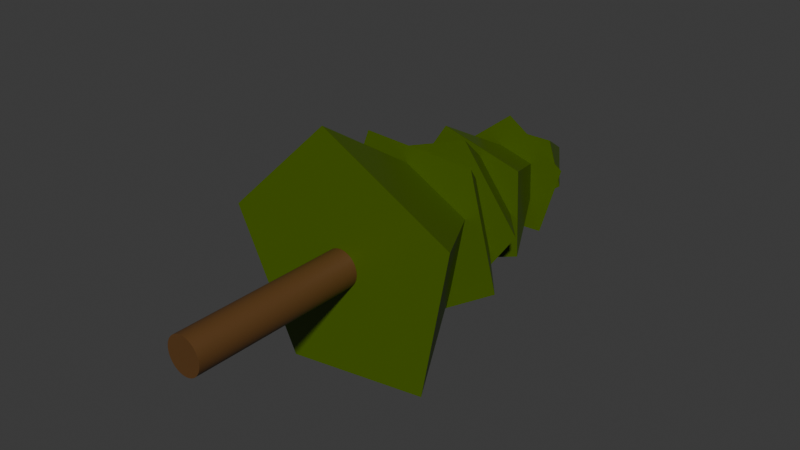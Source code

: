 # Source: tree2.blend  (saved by Blender 4.0.36; exported with 4.5.12 LTS)
import bpy
from mathutils import Matrix  # noqa: F401  (used for matrix-valued properties, if any)

bpy.ops.wm.read_factory_settings(use_empty=True)
scene = bpy.context.scene
scene.name = 'Scene'

# ---- collections
col_collection = bpy.data.collections.new('Collection'); scene.collection.children.link(col_collection)

# ---- materials (node trees are filled in below, after node groups)
mat_base_001 = bpy.data.materials.new('BASE.001')
mat_base_001.use_transparent_shadow = False
mat_leafes = bpy.data.materials.new('Leafes')
mat_leafes.use_transparent_shadow = False
mat_base = bpy.data.materials.new('BASE')
mat_base.use_transparent_shadow = False
mat_tree = bpy.data.materials.new('Tree')
mat_tree.use_transparent_shadow = False

# ---- material node trees
mat_base_001.use_nodes = True; mat_base_001.node_tree.nodes.clear()
_N = mat_base_001.node_tree.nodes; _L = mat_base_001.node_tree.links
n0 = _N.new('ShaderNodeBsdfPrincipled'); n0.name = 'Principled BSDF'; n0.location = (10, 300)
n0.inputs[3].default_value = 1.45
n1 = _N.new('ShaderNodeOutputMaterial'); n1.name = 'Material Output'; n1.location = (300, 300)
_L.new(n0.outputs[0], n1.inputs[0])
n1.is_active_output = True
mat_leafes.use_nodes = True; mat_leafes.node_tree.nodes.clear()
_N = mat_leafes.node_tree.nodes; _L = mat_leafes.node_tree.links
n0 = _N.new('ShaderNodeBsdfPrincipled'); n0.name = 'Principled BSDF'; n0.location = (10, 300)
n0.inputs[0].default_value = (0.06844, 0.1282, 0.0, 1.0)
n0.inputs[3].default_value = 1.45
n1 = _N.new('ShaderNodeOutputMaterial'); n1.name = 'Material Output'; n1.location = (300, 300)
_L.new(n0.outputs[0], n1.inputs[0])
n1.is_active_output = True
mat_base.use_nodes = True; mat_base.node_tree.nodes.clear()
_N = mat_base.node_tree.nodes; _L = mat_base.node_tree.links
n0 = _N.new('ShaderNodeBsdfPrincipled'); n0.name = 'Principled BSDF'; n0.location = (10, 300)
n0.inputs[3].default_value = 1.45
n1 = _N.new('ShaderNodeOutputMaterial'); n1.name = 'Material Output'; n1.location = (300, 300)
_L.new(n0.outputs[0], n1.inputs[0])
n1.is_active_output = True
mat_tree.use_nodes = True; mat_tree.node_tree.nodes.clear()
_N = mat_tree.node_tree.nodes; _L = mat_tree.node_tree.links
n0 = _N.new('ShaderNodeBsdfPrincipled'); n0.name = 'Principled BSDF'; n0.location = (10, 300)
n0.inputs[0].default_value = (0.1133, 0.05161, 0.01381, 1.0)
n0.inputs[3].default_value = 1.45
n1 = _N.new('ShaderNodeOutputMaterial'); n1.name = 'Material Output'; n1.location = (300, 300)
_L.new(n0.outputs[0], n1.inputs[0])
n1.is_active_output = True

# ---- world
world_world = bpy.data.worlds.new('World'); scene.world = world_world
world_world.use_nodes = True; world_world.node_tree.nodes.clear()
_N = world_world.node_tree.nodes; _L = world_world.node_tree.links
n0 = _N.new('ShaderNodeOutputWorld'); n0.name = 'World Output'; n0.location = (300, 300)
n1 = _N.new('ShaderNodeBackground'); n1.name = 'Background'; n1.location = (10, 300)
n1.inputs[0].default_value = (0.05088, 0.05088, 0.05088, 1.0)
_L.new(n1.outputs[0], n0.inputs[0])
n0.is_active_output = True
world_world.color = (0.05088, 0.05088, 0.05088)
world_world.use_sun_shadow = False
world_world.sun_shadow_jitter_overblur = 0.0

# ---- meshes
me_cone_006 = bpy.data.meshes.new('Cone.006')
me_cone_006.from_pydata([(-0.4745, -0.562, -1.43), (0.6905, -0.562, -1.224), (0.9013, -0.562, 0.2972), (-0.1335, -0.562, 1.031), (-0.9838, -0.562, -0.03665), (2.91e-11, 0.9587, -0.2725), (1.493e-08, 1.651, -0.6964), (0.3066, 1.651, -0.4035), (0.1895, 1.651, 0.07048), (-0.1895, 1.651, 0.07048), (-0.3066, 1.651, -0.4035), (-8.731e-11, 2.118, -0.2725), (-0.2782, 1.39, -0.8171), (0.3079, 1.39, -0.7887), (0.4685, 1.39, -0.04693), (-0.01834, 1.39, 0.3832), (-0.4798, 1.39, -0.09281), (-8.731e-11, 1.858, -0.2725), (-0.1549, 0.8207, -1.007), (0.4834, 0.8207, -0.6933), (0.4537, 0.8207, 0.2022), (-0.203, 0.8207, 0.4417), (-0.5792, 0.8207, -0.3058), (-8.731e-11, 1.816, -0.2725), (-0.5201, 0.53, -0.7897), (0.2133, 0.53, -1.083), (0.6519, 0.53, -0.2561), (0.1896, 0.53, 0.548), (-0.5347, 0.53, 0.2182), (-8.731e-11, 1.298, -0.2725), (-0.7439, 0.2033, -0.5352), (-0.03987, 0.2033, -1.284), (0.7193, 0.2033, -0.635), (0.4844, 0.2033, 0.5152), (-0.4199, 0.2033, 0.5768), (-8.731e-11, 1.031, -0.2725), (-0.0003004, -1.922, -0.4559), (-0.0003004, 1.853, -0.4559), (0.001494, -1.922, -0.4559), (0.001494, 1.853, -0.4559), (0.003288, -1.922, -0.4558), (0.003288, 1.853, -0.4558), (0.005081, -1.922, -0.4558), (0.005081, 1.853, -0.4558), (0.006874, -1.922, -0.4556), (0.006874, 1.853, -0.4556), (0.008665, -1.922, -0.4555), (0.008665, 1.853, -0.4555), (0.01045, -1.922, -0.4553), (0.01045, 1.853, -0.4553), (0.01224, -1.922, -0.4551), (0.01224, 1.853, -0.4551), (0.01403, -1.922, -0.4549), (0.01403, 1.853, -0.4549), (0.01581, -1.922, -0.4546), (0.01581, 1.853, -0.4546), (0.01759, -1.922, -0.4543), (0.01759, 1.853, -0.4543), (0.01937, -1.922, -0.454), (0.01937, 1.853, -0.454), (0.02115, -1.922, -0.4536), (0.02115, 1.853, -0.4536), (0.02292, -1.922, -0.4532), (0.02292, 1.853, -0.4532), (0.02468, -1.922, -0.4528), (0.02468, 1.853, -0.4528), (0.02645, -1.922, -0.4523), (0.02645, 1.853, -0.4523), (0.0282, -1.922, -0.4518), (0.0282, 1.853, -0.4518), (0.02996, -1.922, -0.4513), (0.02996, 1.853, -0.4513), (0.03171, -1.922, -0.4508), (0.03171, 1.853, -0.4508), (0.03345, -1.922, -0.4502), (0.03345, 1.853, -0.4502), (0.03519, -1.922, -0.4496), (0.03519, 1.853, -0.4496), (0.03692, -1.922, -0.4489), (0.03692, 1.853, -0.4489), (0.03864, -1.922, -0.4483), (0.03864, 1.853, -0.4483), (0.04036, -1.922, -0.4476), (0.04036, 1.853, -0.4476), (0.04207, -1.922, -0.4468), (0.04207, 1.853, -0.4468), (0.04378, -1.922, -0.4461), (0.04378, 1.853, -0.4461), (0.04548, -1.922, -0.4453), (0.04548, 1.853, -0.4453), (0.04717, -1.922, -0.4444), (0.04717, 1.853, -0.4444), (0.04885, -1.922, -0.4436), (0.04885, 1.853, -0.4436), (0.05052, -1.922, -0.4427), (0.05052, 1.853, -0.4427), (0.05219, -1.922, -0.4418), (0.05219, 1.853, -0.4418), (0.05384, -1.922, -0.4408), (0.05384, 1.853, -0.4408), (0.05549, -1.922, -0.4399), (0.05549, 1.853, -0.4399), (0.05713, -1.922, -0.4389), (0.05713, 1.853, -0.4389), (0.05875, -1.922, -0.4378), (0.05875, 1.853, -0.4378), (0.06037, -1.922, -0.4368), (0.06037, 1.853, -0.4368), (0.06198, -1.922, -0.4357), (0.06198, 1.853, -0.4357), (0.06358, -1.922, -0.4346), (0.06358, 1.853, -0.4346), (0.06516, -1.922, -0.4334), (0.06516, 1.853, -0.4334), (0.06674, -1.922, -0.4322), (0.06674, 1.853, -0.4322), (0.0683, -1.922, -0.431), (0.0683, 1.853, -0.431), (0.06986, -1.922, -0.4298), (0.06986, 1.853, -0.4298), (0.0714, -1.922, -0.4285), (0.0714, 1.853, -0.4285), (0.07293, -1.922, -0.4273), (0.07293, 1.853, -0.4273), (0.07445, -1.922, -0.4259), (0.07445, 1.853, -0.4259), (0.07595, -1.922, -0.4246), (0.07595, 1.853, -0.4246), (0.07744, -1.922, -0.4232), (0.07744, 1.853, -0.4232), (0.07892, -1.922, -0.4219), (0.07892, 1.853, -0.4219), (0.08038, -1.922, -0.4204), (0.08038, 1.853, -0.4204), (0.08184, -1.922, -0.419), (0.08184, 1.853, -0.419), (0.08327, -1.922, -0.4175), (0.08327, 1.853, -0.4175), (0.0847, -1.922, -0.416), (0.0847, 1.853, -0.416), (0.08611, -1.922, -0.4145), (0.08611, 1.853, -0.4145), (0.0875, -1.922, -0.413), (0.0875, 1.853, -0.413), (0.08888, -1.922, -0.4114), (0.08888, 1.853, -0.4114), (0.09025, -1.922, -0.4098), (0.09025, 1.853, -0.4098), (0.0916, -1.922, -0.4082), (0.0916, 1.853, -0.4082), (0.09293, -1.922, -0.4066), (0.09293, 1.853, -0.4066), (0.09425, -1.922, -0.4049), (0.09425, 1.853, -0.4049), (0.09556, -1.922, -0.4032), (0.09556, 1.853, -0.4032), (0.09684, -1.922, -0.4015), (0.09684, 1.853, -0.4015), (0.09811, -1.922, -0.3998), (0.09811, 1.853, -0.3998), (0.09937, -1.922, -0.398), (0.09937, 1.853, -0.398), (0.1006, -1.922, -0.3962), (0.1006, 1.853, -0.3962), (0.1018, -1.922, -0.3944), (0.1018, 1.853, -0.3944), (0.103, -1.922, -0.3926), (0.103, 1.853, -0.3926), (0.1042, -1.922, -0.3908), (0.1042, 1.853, -0.3908), (0.1054, -1.922, -0.3889), (0.1054, 1.853, -0.3889), (0.1065, -1.922, -0.387), (0.1065, 1.853, -0.387), (0.1077, -1.922, -0.3851), (0.1077, 1.853, -0.3851), (0.1088, -1.922, -0.3832), (0.1088, 1.853, -0.3832), (0.1099, -1.922, -0.3813), (0.1099, 1.853, -0.3813), (0.111, -1.922, -0.3793), (0.111, 1.853, -0.3793), (0.112, -1.922, -0.3773), (0.112, 1.853, -0.3773), (0.1131, -1.922, -0.3753), (0.1131, 1.853, -0.3753), (0.1141, -1.922, -0.3733), (0.1141, 1.853, -0.3733), (0.1151, -1.922, -0.3713), (0.1151, 1.853, -0.3713), (0.1161, -1.922, -0.3692), (0.1161, 1.853, -0.3692), (0.117, -1.922, -0.3671), (0.117, 1.853, -0.3671), (0.118, -1.922, -0.365), (0.118, 1.853, -0.365), (0.1189, -1.922, -0.3629), (0.1189, 1.853, -0.3629), (0.1198, -1.922, -0.3608), (0.1198, 1.853, -0.3608), (0.1207, -1.922, -0.3587), (0.1207, 1.853, -0.3587), (0.1215, -1.922, -0.3565), (0.1215, 1.853, -0.3565), (0.1224, -1.922, -0.3544), (0.1224, 1.853, -0.3544), (0.1232, -1.922, -0.3522), (0.1232, 1.853, -0.3522), (0.124, -1.922, -0.35), (0.124, 1.853, -0.35), (0.1248, -1.922, -0.3478), (0.1248, 1.853, -0.3478), (0.1256, -1.922, -0.3456), (0.1256, 1.853, -0.3456), (0.1263, -1.922, -0.3433), (0.1263, 1.853, -0.3433), (0.127, -1.922, -0.3411), (0.127, 1.853, -0.3411), (0.1277, -1.922, -0.3388), (0.1277, 1.853, -0.3388), (0.1284, -1.922, -0.3365), (0.1284, 1.853, -0.3365), (0.129, -1.922, -0.3343), (0.129, 1.853, -0.3343), (0.1297, -1.922, -0.332), (0.1297, 1.853, -0.332), (0.1303, -1.922, -0.3296), (0.1303, 1.853, -0.3296), (0.1309, -1.922, -0.3273), (0.1309, 1.853, -0.3273), (0.1314, -1.922, -0.325), (0.1314, 1.853, -0.325), (0.132, -1.922, -0.3227), (0.132, 1.853, -0.3227), (0.1325, -1.922, -0.3203), (0.1325, 1.853, -0.3203), (0.133, -1.922, -0.318), (0.133, 1.853, -0.318), (0.1335, -1.922, -0.3156), (0.1335, 1.853, -0.3156), (0.1339, -1.922, -0.3132), (0.1339, 1.853, -0.3132), (0.1344, -1.922, -0.3108), (0.1344, 1.853, -0.3108), (0.1348, -1.922, -0.3084), (0.1348, 1.853, -0.3084), (0.1351, -1.922, -0.306), (0.1351, 1.853, -0.306), (0.1355, -1.922, -0.3036), (0.1355, 1.853, -0.3036), (0.1359, -1.922, -0.3012), (0.1359, 1.853, -0.3012), (0.1362, -1.922, -0.2988), (0.1362, 1.853, -0.2988), (0.1365, -1.922, -0.2964), (0.1365, 1.853, -0.2964), (0.1367, -1.922, -0.294), (0.1367, 1.853, -0.294), (0.137, -1.922, -0.2915), (0.137, 1.853, -0.2915), (0.1372, -1.922, -0.2891), (0.1372, 1.853, -0.2891), (0.1374, -1.922, -0.2867), (0.1374, 1.853, -0.2867), (0.1376, -1.922, -0.2842), (0.1376, 1.853, -0.2842), (0.1378, -1.922, -0.2818), (0.1378, 1.853, -0.2818), (0.1379, -1.922, -0.2793), (0.1379, 1.853, -0.2793), (0.138, -1.922, -0.2769), (0.138, 1.853, -0.2769), (0.1381, -1.922, -0.2744), (0.1381, 1.853, -0.2744), (0.1381, -1.922, -0.272), (0.1381, 1.853, -0.272), (0.1382, -1.922, -0.2695), (0.1382, 1.853, -0.2695), (0.1382, -1.922, -0.2671), (0.1382, 1.853, -0.2671), (0.1382, -1.922, -0.2646), (0.1382, 1.853, -0.2646), (0.1382, -1.922, -0.2622), (0.1382, 1.853, -0.2622), (0.1381, -1.922, -0.2597), (0.1381, 1.853, -0.2597), (0.138, -1.922, -0.2573), (0.138, 1.853, -0.2573), (0.1379, -1.922, -0.2548), (0.1379, 1.853, -0.2548), (0.1378, -1.922, -0.2524), (0.1378, 1.853, -0.2524), (0.1377, -1.922, -0.2499), (0.1377, 1.853, -0.2499), (0.1375, -1.922, -0.2475), (0.1375, 1.853, -0.2475), (0.1373, -1.922, -0.245), (0.1373, 1.853, -0.245), (0.1371, -1.922, -0.2426), (0.1371, 1.853, -0.2426), (0.1369, -1.922, -0.2402), (0.1369, 1.853, -0.2402), (0.1366, -1.922, -0.2377), (0.1366, 1.853, -0.2377), (0.1363, -1.922, -0.2353), (0.1363, 1.853, -0.2353), (0.136, -1.922, -0.2329), (0.136, 1.853, -0.2329), (0.1357, -1.922, -0.2305), (0.1357, 1.853, -0.2305), (0.1353, -1.922, -0.2281), (0.1353, 1.853, -0.2281), (0.135, -1.922, -0.2257), (0.135, 1.853, -0.2257), (0.1346, -1.922, -0.2233), (0.1346, 1.853, -0.2233), (0.1341, -1.922, -0.2209), (0.1341, 1.853, -0.2209), (0.1337, -1.922, -0.2185), (0.1337, 1.853, -0.2185), (0.1332, -1.922, -0.2161), (0.1332, 1.853, -0.2161), (0.1327, -1.922, -0.2138), (0.1327, 1.853, -0.2138), (0.1322, -1.922, -0.2114), (0.1322, 1.853, -0.2114), (0.1317, -1.922, -0.2091), (0.1317, 1.853, -0.2091), (0.1311, -1.922, -0.2067), (0.1311, 1.853, -0.2067), (0.1306, -1.922, -0.2044), (0.1306, 1.853, -0.2044), (0.13, -1.922, -0.2021), (0.13, 1.853, -0.2021), (0.1294, -1.922, -0.1998), (0.1294, 1.853, -0.1998), (0.1287, -1.922, -0.1975), (0.1287, 1.853, -0.1975), (0.128, -1.922, -0.1952), (0.128, 1.853, -0.1952), (0.1274, -1.922, -0.193), (0.1274, 1.853, -0.193), (0.1267, -1.922, -0.1907), (0.1267, 1.853, -0.1907), (0.1259, -1.922, -0.1885), (0.1259, 1.853, -0.1885), (0.1252, -1.922, -0.1862), (0.1252, 1.853, -0.1862), (0.1244, -1.922, -0.184), (0.1244, 1.853, -0.184), (0.1236, -1.922, -0.1818), (0.1236, 1.853, -0.1818), (0.1228, -1.922, -0.1796), (0.1228, 1.853, -0.1796), (0.122, -1.922, -0.1775), (0.122, 1.853, -0.1775), (0.1211, -1.922, -0.1753), (0.1211, 1.853, -0.1753), (0.1202, -1.922, -0.1732), (0.1202, 1.853, -0.1732), (0.1194, -1.922, -0.171), (0.1194, 1.853, -0.171), (0.1184, -1.922, -0.1689), (0.1184, 1.853, -0.1689), (0.1175, -1.922, -0.1668), (0.1175, 1.853, -0.1668), (0.1165, -1.922, -0.1647), (0.1165, 1.853, -0.1647), (0.1156, -1.922, -0.1627), (0.1156, 1.853, -0.1627), (0.1146, -1.922, -0.1606), (0.1146, 1.853, -0.1606), (0.1136, -1.922, -0.1586), (0.1136, 1.853, -0.1586), (0.1125, -1.922, -0.1566), (0.1125, 1.853, -0.1566), (0.1115, -1.922, -0.1546), (0.1115, 1.853, -0.1546), (0.1104, -1.922, -0.1526), (0.1104, 1.853, -0.1526), (0.1093, -1.922, -0.1507), (0.1093, 1.853, -0.1507), (0.1082, -1.922, -0.1488), (0.1082, 1.853, -0.1488), (0.1071, -1.922, -0.1468), (0.1071, 1.853, -0.1468), (0.106, -1.922, -0.1449), (0.106, 1.853, -0.1449), (0.1048, -1.922, -0.1431), (0.1048, 1.853, -0.1431), (0.1036, -1.922, -0.1412), (0.1036, 1.853, -0.1412), (0.1024, -1.922, -0.1394), (0.1024, 1.853, -0.1394), (0.1012, -1.922, -0.1376), (0.1012, 1.853, -0.1376), (0.09999, -1.922, -0.1358), (0.09999, 1.853, -0.1358), (0.09874, -1.922, -0.134), (0.09874, 1.853, -0.134), (0.09748, -1.922, -0.1323), (0.09748, 1.853, -0.1323), (0.0962, -1.922, -0.1306), (0.0962, 1.853, -0.1306), (0.09491, -1.922, -0.1289), (0.09491, 1.853, -0.1289), (0.09359, -1.922, -0.1272), (0.09359, 1.853, -0.1272), (0.09227, -1.922, -0.1255), (0.09227, 1.853, -0.1255), (0.09093, -1.922, -0.1239), (0.09093, 1.853, -0.1239), (0.08957, -1.922, -0.1223), (0.08957, 1.853, -0.1223), (0.08819, -1.922, -0.1207), (0.08819, 1.853, -0.1207), (0.08681, -1.922, -0.1192), (0.08681, 1.853, -0.1192), (0.0854, -1.922, -0.1176), (0.0854, 1.853, -0.1176), (0.08399, -1.922, -0.1161), (0.08399, 1.853, -0.1161), (0.08256, -1.922, -0.1146), (0.08256, 1.853, -0.1146), (0.08111, -1.922, -0.1132), (0.08111, 1.853, -0.1132), (0.07965, -1.922, -0.1118), (0.07965, 1.853, -0.1118), (0.07818, -1.922, -0.1104), (0.07818, 1.853, -0.1104), (0.0767, -1.922, -0.109), (0.0767, 1.853, -0.109), (0.0752, -1.922, -0.1076), (0.0752, 1.853, -0.1076), (0.07369, -1.922, -0.1063), (0.07369, 1.853, -0.1063), (0.07217, -1.922, -0.105), (0.07217, 1.853, -0.105), (0.07063, -1.922, -0.1037), (0.07063, 1.853, -0.1037), (0.06908, -1.922, -0.1025), (0.06908, 1.853, -0.1025), (0.06752, -1.922, -0.1013), (0.06752, 1.853, -0.1013), (0.06595, -1.922, -0.1001), (0.06595, 1.853, -0.1001), (0.06437, -1.922, -0.09893), (0.06437, 1.853, -0.09893), (0.06278, -1.922, -0.0978), (0.06278, 1.853, -0.0978), (0.06118, -1.922, -0.0967), (0.06118, 1.853, -0.0967), (0.05956, -1.922, -0.09562), (0.05956, 1.853, -0.09562), (0.05794, -1.922, -0.09457), (0.05794, 1.853, -0.09457), (0.05631, -1.922, -0.09356), (0.05631, 1.853, -0.09356), (0.05467, -1.922, -0.09257), (0.05467, 1.853, -0.09257), (0.05301, -1.922, -0.09161), (0.05301, 1.853, -0.09161), (0.05135, -1.922, -0.09068), (0.05135, 1.853, -0.09068), (0.04969, -1.922, -0.08978), (0.04969, 1.853, -0.08978), (0.04801, -1.922, -0.08891), (0.04801, 1.853, -0.08891), (0.04632, -1.922, -0.08807), (0.04632, 1.853, -0.08807), (0.04463, -1.922, -0.08726), (0.04463, 1.853, -0.08726), (0.04293, -1.922, -0.08647), (0.04293, 1.853, -0.08647), (0.04122, -1.922, -0.08572), (0.04122, 1.853, -0.08572), (0.0395, -1.922, -0.085), (0.0395, 1.853, -0.085), (0.03778, -1.922, -0.08431), (0.03778, 1.853, -0.08431), (0.03605, -1.922, -0.08365), (0.03605, 1.853, -0.08365), (0.03432, -1.922, -0.08302), (0.03432, 1.853, -0.08302), (0.03258, -1.922, -0.08243), (0.03258, 1.853, -0.08243), (0.03083, -1.922, -0.08186), (0.03083, 1.853, -0.08186), (0.02908, -1.922, -0.08132), (0.02908, 1.853, -0.08132), (0.02733, -1.922, -0.08082), (0.02733, 1.853, -0.08082), (0.02557, -1.922, -0.08034), (0.02557, 1.853, -0.08034), (0.0238, -1.922, -0.0799), (0.0238, 1.853, -0.0799), (0.02203, -1.922, -0.07949), (0.02203, 1.853, -0.07949), (0.02026, -1.922, -0.07911), (0.02026, 1.853, -0.07911), (0.01848, -1.922, -0.07876), (0.01848, 1.853, -0.07876), (0.0167, -1.922, -0.07844), (0.0167, 1.853, -0.07844), (0.01492, -1.922, -0.07816), (0.01492, 1.853, -0.07816), (0.01314, -1.922, -0.0779), (0.01314, 1.853, -0.07791), (0.01135, -1.922, -0.07768), (0.01135, 1.853, -0.07768), (0.00956, -1.922, -0.07749), (0.00956, 1.853, -0.07749), (0.00777, -1.922, -0.07733), (0.00777, 1.853, -0.07733), (0.005978, -1.922, -0.07721), (0.005978, 1.853, -0.07721), (0.004185, -1.922, -0.07711), (0.004185, 1.853, -0.07711), (0.002391, -1.922, -0.07705), (0.002391, 1.853, -0.07705), (0.0005968, -1.922, -0.07702), (0.0005968, 1.853, -0.07702), (-0.001198, -1.922, -0.07702), (-0.001198, 1.853, -0.07702), (-0.002992, -1.922, -0.07705), (-0.002992, 1.853, -0.07705), (-0.004786, -1.922, -0.07711), (-0.004786, 1.853, -0.07711), (-0.006579, -1.922, -0.07721), (-0.006579, 1.853, -0.07721), (-0.00837, -1.922, -0.07733), (-0.00837, 1.853, -0.07733), (-0.01016, -1.922, -0.07749), (-0.01016, 1.853, -0.07749), (-0.01195, -1.922, -0.07768), (-0.01195, 1.853, -0.07768), (-0.01374, -1.922, -0.0779), (-0.01374, 1.853, -0.07791), (-0.01552, -1.922, -0.07816), (-0.01552, 1.853, -0.07816), (-0.0173, -1.922, -0.07844), (-0.0173, 1.853, -0.07844), (-0.01908, -1.922, -0.07876), (-0.01908, 1.853, -0.07876), (-0.02086, -1.922, -0.07911), (-0.02086, 1.853, -0.07911), (-0.02263, -1.922, -0.07949), (-0.02263, 1.853, -0.07949), (-0.0244, -1.922, -0.0799), (-0.0244, 1.853, -0.0799), (-0.02617, -1.922, -0.08034), (-0.02617, 1.853, -0.08034), (-0.02793, -1.922, -0.08082), (-0.02793, 1.853, -0.08082), (-0.02968, -1.922, -0.08132), (-0.02968, 1.853, -0.08132), (-0.03143, -1.922, -0.08186), (-0.03143, 1.853, -0.08186), (-0.03318, -1.922, -0.08243), (-0.03318, 1.853, -0.08243), (-0.03492, -1.922, -0.08302), (-0.03492, 1.853, -0.08302), (-0.03665, -1.922, -0.08365), (-0.03665, 1.853, -0.08365), (-0.03838, -1.922, -0.08431), (-0.03838, 1.853, -0.08431), (-0.0401, -1.922, -0.085), (-0.0401, 1.853, -0.085), (-0.04182, -1.922, -0.08572), (-0.04182, 1.853, -0.08572), (-0.04353, -1.922, -0.08647), (-0.04353, 1.853, -0.08647), (-0.04523, -1.922, -0.08726), (-0.04523, 1.853, -0.08726), (-0.04692, -1.922, -0.08807), (-0.04692, 1.853, -0.08807), (-0.04861, -1.922, -0.08891), (-0.04861, 1.853, -0.08891), (-0.05029, -1.922, -0.08978), (-0.05029, 1.853, -0.08978), (-0.05196, -1.922, -0.09068), (-0.05196, 1.853, -0.09068), (-0.05362, -1.922, -0.09161), (-0.05362, 1.853, -0.09161), (-0.05527, -1.922, -0.09257), (-0.05527, 1.853, -0.09257), (-0.05691, -1.922, -0.09356), (-0.05691, 1.853, -0.09356), (-0.05854, -1.922, -0.09457), (-0.05854, 1.853, -0.09457), (-0.06017, -1.922, -0.09562), (-0.06017, 1.853, -0.09562), (-0.06178, -1.922, -0.0967), (-0.06178, 1.853, -0.0967), (-0.06338, -1.922, -0.0978), (-0.06338, 1.853, -0.0978), (-0.06497, -1.922, -0.09893), (-0.06497, 1.853, -0.09893), (-0.06655, -1.922, -0.1001), (-0.06655, 1.853, -0.1001), (-0.06812, -1.922, -0.1013), (-0.06812, 1.853, -0.1013), (-0.06968, -1.922, -0.1025), (-0.06968, 1.853, -0.1025), (-0.07123, -1.922, -0.1037), (-0.07123, 1.853, -0.1037), (-0.07277, -1.922, -0.105), (-0.07277, 1.853, -0.105), (-0.07429, -1.922, -0.1063), (-0.07429, 1.853, -0.1063), (-0.0758, -1.922, -0.1076), (-0.0758, 1.853, -0.1076), (-0.0773, -1.922, -0.109), (-0.0773, 1.853, -0.109), (-0.07878, -1.922, -0.1104), (-0.07878, 1.853, -0.1104), (-0.08025, -1.922, -0.1118), (-0.08025, 1.853, -0.1118), (-0.08171, -1.922, -0.1132), (-0.08171, 1.853, -0.1132), (-0.08316, -1.922, -0.1146), (-0.08316, 1.853, -0.1146), (-0.08459, -1.922, -0.1161), (-0.08459, 1.853, -0.1161), (-0.08601, -1.922, -0.1176), (-0.08601, 1.853, -0.1176), (-0.08741, -1.922, -0.1192), (-0.08741, 1.853, -0.1192), (-0.0888, -1.922, -0.1207), (-0.0888, 1.853, -0.1207), (-0.09017, -1.922, -0.1223), (-0.09017, 1.853, -0.1223), (-0.09153, -1.922, -0.1239), (-0.09153, 1.853, -0.1239), (-0.09287, -1.922, -0.1255), (-0.09287, 1.853, -0.1255), (-0.0942, -1.922, -0.1272), (-0.0942, 1.853, -0.1272), (-0.09551, -1.922, -0.1289), (-0.09551, 1.853, -0.1289), (-0.0968, -1.922, -0.1306), (-0.0968, 1.853, -0.1306), (-0.09808, -1.922, -0.1323), (-0.09808, 1.853, -0.1323), (-0.09934, -1.922, -0.134), (-0.09934, 1.853, -0.134), (-0.1006, -1.922, -0.1358), (-0.1006, 1.853, -0.1358), (-0.1018, -1.922, -0.1376), (-0.1018, 1.853, -0.1376), (-0.103, -1.922, -0.1394), (-0.103, 1.853, -0.1394), (-0.1042, -1.922, -0.1412), (-0.1042, 1.853, -0.1412), (-0.1054, -1.922, -0.1431), (-0.1054, 1.853, -0.1431), (-0.1066, -1.922, -0.1449), (-0.1066, 1.853, -0.1449), (-0.1077, -1.922, -0.1468), (-0.1077, 1.853, -0.1468), (-0.1088, -1.922, -0.1488), (-0.1088, 1.853, -0.1488), (-0.1099, -1.922, -0.1507), (-0.1099, 1.853, -0.1507), (-0.111, -1.922, -0.1526), (-0.111, 1.853, -0.1526), (-0.1121, -1.922, -0.1546), (-0.1121, 1.853, -0.1546), (-0.1131, -1.922, -0.1566), (-0.1131, 1.853, -0.1566), (-0.1142, -1.922, -0.1586), (-0.1142, 1.853, -0.1586), (-0.1152, -1.922, -0.1606), (-0.1152, 1.853, -0.1606), (-0.1162, -1.922, -0.1627), (-0.1162, 1.853, -0.1627), (-0.1171, -1.922, -0.1647), (-0.1171, 1.853, -0.1647), (-0.1181, -1.922, -0.1668), (-0.1181, 1.853, -0.1668), (-0.119, -1.922, -0.1689), (-0.119, 1.853, -0.1689), (-0.12, -1.922, -0.171), (-0.12, 1.853, -0.171), (-0.1208, -1.922, -0.1732), (-0.1208, 1.853, -0.1732), (-0.1217, -1.922, -0.1753), (-0.1217, 1.853, -0.1753), (-0.1226, -1.922, -0.1775), (-0.1226, 1.853, -0.1775), (-0.1234, -1.922, -0.1796), (-0.1234, 1.853, -0.1796), (-0.1242, -1.922, -0.1818), (-0.1242, 1.853, -0.1818), (-0.125, -1.922, -0.184), (-0.125, 1.853, -0.184), (-0.1258, -1.922, -0.1862), (-0.1258, 1.853, -0.1862), (-0.1265, -1.922, -0.1885), (-0.1265, 1.853, -0.1885), (-0.1273, -1.922, -0.1907), (-0.1273, 1.853, -0.1907), (-0.128, -1.922, -0.193), (-0.128, 1.853, -0.193), (-0.1286, -1.922, -0.1952), (-0.1286, 1.853, -0.1952), (-0.1293, -1.922, -0.1975), (-0.1293, 1.853, -0.1975), (-0.13, -1.922, -0.1998), (-0.13, 1.853, -0.1998), (-0.1306, -1.922, -0.2021), (-0.1306, 1.853, -0.2021), (-0.1312, -1.922, -0.2044), (-0.1312, 1.853, -0.2044), (-0.1317, -1.922, -0.2067), (-0.1317, 1.853, -0.2067), (-0.1323, -1.922, -0.2091), (-0.1323, 1.853, -0.2091), (-0.1328, -1.922, -0.2114), (-0.1328, 1.853, -0.2114), (-0.1333, -1.922, -0.2138), (-0.1333, 1.853, -0.2138), (-0.1338, -1.922, -0.2161), (-0.1338, 1.853, -0.2161), (-0.1343, -1.922, -0.2185), (-0.1343, 1.853, -0.2185), (-0.1347, -1.922, -0.2209), (-0.1347, 1.853, -0.2209), (-0.1352, -1.922, -0.2233), (-0.1352, 1.853, -0.2233), (-0.1356, -1.922, -0.2257), (-0.1356, 1.853, -0.2257), (-0.1359, -1.922, -0.2281), (-0.1359, 1.853, -0.2281), (-0.1363, -1.922, -0.2305), (-0.1363, 1.853, -0.2305), (-0.1366, -1.922, -0.2329), (-0.1366, 1.853, -0.2329), (-0.1369, -1.922, -0.2353), (-0.1369, 1.853, -0.2353), (-0.1372, -1.922, -0.2377), (-0.1372, 1.853, -0.2377), (-0.1375, -1.922, -0.2402), (-0.1375, 1.853, -0.2402), (-0.1377, -1.922, -0.2426), (-0.1377, 1.853, -0.2426), (-0.1379, -1.922, -0.245), (-0.1379, 1.853, -0.245), (-0.1381, -1.922, -0.2475), (-0.1381, 1.853, -0.2475), (-0.1383, -1.922, -0.2499), (-0.1383, 1.853, -0.2499), (-0.1384, -1.922, -0.2524), (-0.1384, 1.853, -0.2524), (-0.1385, -1.922, -0.2548), (-0.1385, 1.853, -0.2548), (-0.1386, -1.922, -0.2573), (-0.1386, 1.853, -0.2573), (-0.1387, -1.922, -0.2597), (-0.1387, 1.853, -0.2597), (-0.1388, -1.922, -0.2622), (-0.1388, 1.853, -0.2622), (-0.1388, -1.922, -0.2646), (-0.1388, 1.853, -0.2646), (-0.1388, -1.922, -0.2671), (-0.1388, 1.853, -0.2671), (-0.1388, -1.922, -0.2695), (-0.1388, 1.853, -0.2695), (-0.1387, -1.922, -0.272), (-0.1387, 1.853, -0.272), (-0.1387, -1.922, -0.2744), (-0.1387, 1.853, -0.2744), (-0.1386, -1.922, -0.2769), (-0.1386, 1.853, -0.2769), (-0.1385, -1.922, -0.2793), (-0.1385, 1.853, -0.2793), (-0.1384, -1.922, -0.2818), (-0.1384, 1.853, -0.2818), (-0.1382, -1.922, -0.2842), (-0.1382, 1.853, -0.2842), (-0.138, -1.922, -0.2867), (-0.138, 1.853, -0.2867), (-0.1378, -1.922, -0.2891), (-0.1378, 1.853, -0.2891), (-0.1376, -1.922, -0.2915), (-0.1376, 1.853, -0.2915), (-0.1373, -1.922, -0.294), (-0.1373, 1.853, -0.294), (-0.1371, -1.922, -0.2964), (-0.1371, 1.853, -0.2964), (-0.1368, -1.922, -0.2988), (-0.1368, 1.853, -0.2988), (-0.1365, -1.922, -0.3012), (-0.1365, 1.853, -0.3012), (-0.1361, -1.922, -0.3036), (-0.1361, 1.853, -0.3036), (-0.1357, -1.922, -0.306), (-0.1357, 1.853, -0.306), (-0.1354, -1.922, -0.3084), (-0.1354, 1.853, -0.3084), (-0.135, -1.922, -0.3108), (-0.135, 1.853, -0.3108), (-0.1345, -1.922, -0.3132), (-0.1345, 1.853, -0.3132), (-0.1341, -1.922, -0.3156), (-0.1341, 1.853, -0.3156), (-0.1336, -1.922, -0.318), (-0.1336, 1.853, -0.318), (-0.1331, -1.922, -0.3203), (-0.1331, 1.853, -0.3203), (-0.1326, -1.922, -0.3227), (-0.1326, 1.853, -0.3227), (-0.132, -1.922, -0.325), (-0.132, 1.853, -0.325), (-0.1315, -1.922, -0.3273), (-0.1315, 1.853, -0.3273), (-0.1309, -1.922, -0.3296), (-0.1309, 1.853, -0.3296), (-0.1303, -1.922, -0.332), (-0.1303, 1.853, -0.332), (-0.1296, -1.922, -0.3343), (-0.1296, 1.853, -0.3343), (-0.129, -1.922, -0.3365), (-0.129, 1.853, -0.3365), (-0.1283, -1.922, -0.3388), (-0.1283, 1.853, -0.3388), (-0.1276, -1.922, -0.3411), (-0.1276, 1.853, -0.3411), (-0.1269, -1.922, -0.3433), (-0.1269, 1.853, -0.3433), (-0.1262, -1.922, -0.3456), (-0.1262, 1.853, -0.3456), (-0.1254, -1.922, -0.3478), (-0.1254, 1.853, -0.3478), (-0.1246, -1.922, -0.35), (-0.1246, 1.853, -0.35), (-0.1238, -1.922, -0.3522), (-0.1238, 1.853, -0.3522), (-0.123, -1.922, -0.3544), (-0.123, 1.853, -0.3544), (-0.1221, -1.922, -0.3565), (-0.1221, 1.853, -0.3565), (-0.1213, -1.922, -0.3587), (-0.1213, 1.853, -0.3587), (-0.1204, -1.922, -0.3608), (-0.1204, 1.853, -0.3608), (-0.1195, -1.922, -0.3629), (-0.1195, 1.853, -0.3629), (-0.1186, -1.922, -0.365), (-0.1186, 1.853, -0.365), (-0.1176, -1.922, -0.3671), (-0.1176, 1.853, -0.3671), (-0.1167, -1.922, -0.3692), (-0.1167, 1.853, -0.3692), (-0.1157, -1.922, -0.3713), (-0.1157, 1.853, -0.3713), (-0.1147, -1.922, -0.3733), (-0.1147, 1.853, -0.3733), (-0.1137, -1.922, -0.3753), (-0.1137, 1.853, -0.3753), (-0.1126, -1.922, -0.3773), (-0.1126, 1.853, -0.3773), (-0.1116, -1.922, -0.3793), (-0.1116, 1.853, -0.3793), (-0.1105, -1.922, -0.3813), (-0.1105, 1.853, -0.3813), (-0.1094, -1.922, -0.3832), (-0.1094, 1.853, -0.3832), (-0.1083, -1.922, -0.3851), (-0.1083, 1.853, -0.3851), (-0.1071, -1.922, -0.387), (-0.1071, 1.853, -0.387), (-0.106, -1.922, -0.3889), (-0.106, 1.853, -0.3889), (-0.1048, -1.922, -0.3908), (-0.1048, 1.853, -0.3908), (-0.1036, -1.922, -0.3926), (-0.1036, 1.853, -0.3926), (-0.1024, -1.922, -0.3944), (-0.1024, 1.853, -0.3944), (-0.1012, -1.922, -0.3962), (-0.1012, 1.853, -0.3962), (-0.09997, -1.922, -0.398), (-0.09997, 1.853, -0.398), (-0.09871, -1.922, -0.3998), (-0.09871, 1.853, -0.3998), (-0.09744, -1.922, -0.4015), (-0.09744, 1.853, -0.4015), (-0.09616, -1.922, -0.4032), (-0.09616, 1.853, -0.4032), (-0.09485, -1.922, -0.4049), (-0.09485, 1.853, -0.4049), (-0.09353, -1.922, -0.4066), (-0.09353, 1.853, -0.4066), (-0.0922, -1.922, -0.4082), (-0.0922, 1.853, -0.4082), (-0.09085, -1.922, -0.4098), (-0.09085, 1.853, -0.4098), (-0.08948, -1.922, -0.4114), (-0.08948, 1.853, -0.4114), (-0.0881, -1.922, -0.413), (-0.0881, 1.853, -0.413), (-0.08671, -1.922, -0.4145), (-0.08671, 1.853, -0.4145), (-0.0853, -1.922, -0.416), (-0.0853, 1.853, -0.416), (-0.08388, -1.922, -0.4175), (-0.08388, 1.853, -0.4175), (-0.08244, -1.922, -0.419), (-0.08244, 1.853, -0.419), (-0.08099, -1.922, -0.4204), (-0.08099, 1.853, -0.4204), (-0.07952, -1.922, -0.4219), (-0.07952, 1.853, -0.4219), (-0.07804, -1.922, -0.4232), (-0.07804, 1.853, -0.4232), (-0.07655, -1.922, -0.4246), (-0.07655, 1.853, -0.4246), (-0.07505, -1.922, -0.4259), (-0.07505, 1.853, -0.4259), (-0.07353, -1.922, -0.4273), (-0.07353, 1.853, -0.4273), (-0.072, -1.922, -0.4285), (-0.072, 1.853, -0.4285), (-0.07046, -1.922, -0.4298), (-0.07046, 1.853, -0.4298), (-0.06891, -1.922, -0.431), (-0.06891, 1.853, -0.431), (-0.06734, -1.922, -0.4322), (-0.06734, 1.853, -0.4322), (-0.06577, -1.922, -0.4334), (-0.06577, 1.853, -0.4334), (-0.06418, -1.922, -0.4346), (-0.06418, 1.853, -0.4346), (-0.06258, -1.922, -0.4357), (-0.06258, 1.853, -0.4357), (-0.06097, -1.922, -0.4368), (-0.06097, 1.853, -0.4368), (-0.05936, -1.922, -0.4378), (-0.05936, 1.853, -0.4378), (-0.05773, -1.922, -0.4389), (-0.05773, 1.853, -0.4389), (-0.05609, -1.922, -0.4399), (-0.05609, 1.853, -0.4399), (-0.05444, -1.922, -0.4408), (-0.05444, 1.853, -0.4408), (-0.05279, -1.922, -0.4418), (-0.05279, 1.853, -0.4418), (-0.05112, -1.922, -0.4427), (-0.05112, 1.853, -0.4427), (-0.04945, -1.922, -0.4436), (-0.04945, 1.853, -0.4436), (-0.04777, -1.922, -0.4444), (-0.04777, 1.853, -0.4444), (-0.04608, -1.922, -0.4453), (-0.04608, 1.853, -0.4453), (-0.04438, -1.922, -0.4461), (-0.04438, 1.853, -0.4461), (-0.04267, -1.922, -0.4468), (-0.04267, 1.853, -0.4468), (-0.04096, -1.922, -0.4476), (-0.04096, 1.853, -0.4476), (-0.03924, -1.922, -0.4483), (-0.03924, 1.853, -0.4483), (-0.03752, -1.922, -0.4489), (-0.03752, 1.853, -0.4489), (-0.03579, -1.922, -0.4496), (-0.03579, 1.853, -0.4496), (-0.03405, -1.922, -0.4502), (-0.03405, 1.853, -0.4502), (-0.03231, -1.922, -0.4508), (-0.03231, 1.853, -0.4508), (-0.03056, -1.922, -0.4513), (-0.03056, 1.853, -0.4513), (-0.02881, -1.922, -0.4518), (-0.02881, 1.853, -0.4518), (-0.02705, -1.922, -0.4523), (-0.02705, 1.853, -0.4523), (-0.02528, -1.922, -0.4528), (-0.02528, 1.853, -0.4528), (-0.02352, -1.922, -0.4532), (-0.02352, 1.853, -0.4532), (-0.02175, -1.922, -0.4536), (-0.02175, 1.853, -0.4536), (-0.01997, -1.922, -0.454), (-0.01997, 1.853, -0.454), (-0.01819, -1.922, -0.4543), (-0.01819, 1.853, -0.4543), (-0.01641, -1.922, -0.4546), (-0.01641, 1.853, -0.4546), (-0.01463, -1.922, -0.4549), (-0.01463, 1.853, -0.4549), (-0.01284, -1.922, -0.4551), (-0.01284, 1.853, -0.4551), (-0.01106, -1.922, -0.4553), (-0.01106, 1.853, -0.4553), (-0.009266, -1.922, -0.4555), (-0.009266, 1.853, -0.4555), (-0.007475, -1.922, -0.4556), (-0.007475, 1.853, -0.4556), (-0.005682, -1.922, -0.4558), (-0.005682, 1.853, -0.4558), (-0.003889, -1.922, -0.4558), (-0.003889, 1.853, -0.4558), (-0.002095, -1.922, -0.4559), (-0.002095, 1.853, -0.4559)], [], [(0, 5, 1), (1, 5, 2), (2, 5, 3), (0, 1, 2, 3, 4), (3, 5, 4), (4, 5, 0), (6, 11, 7), (7, 11, 8), (8, 11, 9), (6, 7, 8, 9, 10), (9, 11, 10), (10, 11, 6), (12, 17, 13), (13, 17, 14), (14, 17, 15), (12, 13, 14, 15, 16), (15, 17, 16), (16, 17, 12), (18, 23, 19), (19, 23, 20), (20, 23, 21), (18, 19, 20, 21, 22), (21, 23, 22), (22, 23, 18), (24, 29, 25), (25, 29, 26), (26, 29, 27), (24, 25, 26, 27, 28), (27, 29, 28), (28, 29, 24), (30, 35, 31), (31, 35, 32), (32, 35, 33), (30, 31, 32, 33, 34), (33, 35, 34), (34, 35, 30), (36, 37, 39, 38), (38, 39, 41, 40), (40, 41, 43, 42), (42, 43, 45, 44), (44, 45, 47, 46), (46, 47, 49, 48), (48, 49, 51, 50), (50, 51, 53, 52), (52, 53, 55, 54), (54, 55, 57, 56), (56, 57, 59, 58), (58, 59, 61, 60), (60, 61, 63, 62), (62, 63, 65, 64), (64, 65, 67, 66), (66, 67, 69, 68), (68, 69, 71, 70), (70, 71, 73, 72), (72, 73, 75, 74), (74, 75, 77, 76), (76, 77, 79, 78), (78, 79, 81, 80), (80, 81, 83, 82), (82, 83, 85, 84), (84, 85, 87, 86), (86, 87, 89, 88), (88, 89, 91, 90), (90, 91, 93, 92), (92, 93, 95, 94), (94, 95, 97, 96), (96, 97, 99, 98), (98, 99, 101, 100), (100, 101, 103, 102), (102, 103, 105, 104), (104, 105, 107, 106), (106, 107, 109, 108), (108, 109, 111, 110), (110, 111, 113, 112), (112, 113, 115, 114), (114, 115, 117, 116), (116, 117, 119, 118), (118, 119, 121, 120), (120, 121, 123, 122), (122, 123, 125, 124), (124, 125, 127, 126), (126, 127, 129, 128), (128, 129, 131, 130), (130, 131, 133, 132), (132, 133, 135, 134), (134, 135, 137, 136), (136, 137, 139, 138), (138, 139, 141, 140), (140, 141, 143, 142), (142, 143, 145, 144), (144, 145, 147, 146), (146, 147, 149, 148), (148, 149, 151, 150), (150, 151, 153, 152), (152, 153, 155, 154), (154, 155, 157, 156), (156, 157, 159, 158), (158, 159, 161, 160), (160, 161, 163, 162), (162, 163, 165, 164), (164, 165, 167, 166), (166, 167, 169, 168), (168, 169, 171, 170), (170, 171, 173, 172), (172, 173, 175, 174), (174, 175, 177, 176), (176, 177, 179, 178), (178, 179, 181, 180), (180, 181, 183, 182), (182, 183, 185, 184), (184, 185, 187, 186), (186, 187, 189, 188), (188, 189, 191, 190), (190, 191, 193, 192), (192, 193, 195, 194), (194, 195, 197, 196), (196, 197, 199, 198), (198, 199, 201, 200), (200, 201, 203, 202), (202, 203, 205, 204), (204, 205, 207, 206), (206, 207, 209, 208), (208, 209, 211, 210), (210, 211, 213, 212), (212, 213, 215, 214), (214, 215, 217, 216), (216, 217, 219, 218), (218, 219, 221, 220), (220, 221, 223, 222), (222, 223, 225, 224), (224, 225, 227, 226), (226, 227, 229, 228), (228, 229, 231, 230), (230, 231, 233, 232), (232, 233, 235, 234), (234, 235, 237, 236), (236, 237, 239, 238), (238, 239, 241, 240), (240, 241, 243, 242), (242, 243, 245, 244), (244, 245, 247, 246), (246, 247, 249, 248), (248, 249, 251, 250), (250, 251, 253, 252), (252, 253, 255, 254), (254, 255, 257, 256), (256, 257, 259, 258), (258, 259, 261, 260), (260, 261, 263, 262), (262, 263, 265, 264), (264, 265, 267, 266), (266, 267, 269, 268), (268, 269, 271, 270), (270, 271, 273, 272), (272, 273, 275, 274), (274, 275, 277, 276), (276, 277, 279, 278), (278, 279, 281, 280), (280, 281, 283, 282), (282, 283, 285, 284), (284, 285, 287, 286), (286, 287, 289, 288), (288, 289, 291, 290), (290, 291, 293, 292), (292, 293, 295, 294), (294, 295, 297, 296), (296, 297, 299, 298), (298, 299, 301, 300), (300, 301, 303, 302), (302, 303, 305, 304), (304, 305, 307, 306), (306, 307, 309, 308), (308, 309, 311, 310), (310, 311, 313, 312), (312, 313, 315, 314), (314, 315, 317, 316), (316, 317, 319, 318), (318, 319, 321, 320), (320, 321, 323, 322), (322, 323, 325, 324), (324, 325, 327, 326), (326, 327, 329, 328), (328, 329, 331, 330), (330, 331, 333, 332), (332, 333, 335, 334), (334, 335, 337, 336), (336, 337, 339, 338), (338, 339, 341, 340), (340, 341, 343, 342), (342, 343, 345, 344), (344, 345, 347, 346), (346, 347, 349, 348), (348, 349, 351, 350), (350, 351, 353, 352), (352, 353, 355, 354), (354, 355, 357, 356), (356, 357, 359, 358), (358, 359, 361, 360), (360, 361, 363, 362), (362, 363, 365, 364), (364, 365, 367, 366), (366, 367, 369, 368), (368, 369, 371, 370), (370, 371, 373, 372), (372, 373, 375, 374), (374, 375, 377, 376), (376, 377, 379, 378), (378, 379, 381, 380), (380, 381, 383, 382), (382, 383, 385, 384), (384, 385, 387, 386), (386, 387, 389, 388), (388, 389, 391, 390), (390, 391, 393, 392), (392, 393, 395, 394), (394, 395, 397, 396), (396, 397, 399, 398), (398, 399, 401, 400), (400, 401, 403, 402), (402, 403, 405, 404), (404, 405, 407, 406), (406, 407, 409, 408), (408, 409, 411, 410), (410, 411, 413, 412), (412, 413, 415, 414), (414, 415, 417, 416), (416, 417, 419, 418), (418, 419, 421, 420), (420, 421, 423, 422), (422, 423, 425, 424), (424, 425, 427, 426), (426, 427, 429, 428), (428, 429, 431, 430), (430, 431, 433, 432), (432, 433, 435, 434), (434, 435, 437, 436), (436, 437, 439, 438), (438, 439, 441, 440), (440, 441, 443, 442), (442, 443, 445, 444), (444, 445, 447, 446), (446, 447, 449, 448), (448, 449, 451, 450), (450, 451, 453, 452), (452, 453, 455, 454), (454, 455, 457, 456), (456, 457, 459, 458), (458, 459, 461, 460), (460, 461, 463, 462), (462, 463, 465, 464), (464, 465, 467, 466), (466, 467, 469, 468), (468, 469, 471, 470), (470, 471, 473, 472), (472, 473, 475, 474), (474, 475, 477, 476), (476, 477, 479, 478), (478, 479, 481, 480), (480, 481, 483, 482), (482, 483, 485, 484), (484, 485, 487, 486), (486, 487, 489, 488), (488, 489, 491, 490), (490, 491, 493, 492), (492, 493, 495, 494), (494, 495, 497, 496), (496, 497, 499, 498), (498, 499, 501, 500), (500, 501, 503, 502), (502, 503, 505, 504), (504, 505, 507, 506), (506, 507, 509, 508), (508, 509, 511, 510), (510, 511, 513, 512), (512, 513, 515, 514), (514, 515, 517, 516), (516, 517, 519, 518), (518, 519, 521, 520), (520, 521, 523, 522), (522, 523, 525, 524), (524, 525, 527, 526), (526, 527, 529, 528), (528, 529, 531, 530), (530, 531, 533, 532), (532, 533, 535, 534), (534, 535, 537, 536), (536, 537, 539, 538), (538, 539, 541, 540), (540, 541, 543, 542), (542, 543, 545, 544), (544, 545, 547, 546), (546, 547, 549, 548), (548, 549, 551, 550), (550, 551, 553, 552), (552, 553, 555, 554), (554, 555, 557, 556), (556, 557, 559, 558), (558, 559, 561, 560), (560, 561, 563, 562), (562, 563, 565, 564), (564, 565, 567, 566), (566, 567, 569, 568), (568, 569, 571, 570), (570, 571, 573, 572), (572, 573, 575, 574), (574, 575, 577, 576), (576, 577, 579, 578), (578, 579, 581, 580), (580, 581, 583, 582), (582, 583, 585, 584), (584, 585, 587, 586), (586, 587, 589, 588), (588, 589, 591, 590), (590, 591, 593, 592), (592, 593, 595, 594), (594, 595, 597, 596), (596, 597, 599, 598), (598, 599, 601, 600), (600, 601, 603, 602), (602, 603, 605, 604), (604, 605, 607, 606), (606, 607, 609, 608), (608, 609, 611, 610), (610, 611, 613, 612), (612, 613, 615, 614), (614, 615, 617, 616), (616, 617, 619, 618), (618, 619, 621, 620), (620, 621, 623, 622), (622, 623, 625, 624), (624, 625, 627, 626), (626, 627, 629, 628), (628, 629, 631, 630), (630, 631, 633, 632), (632, 633, 635, 634), (634, 635, 637, 636), (636, 637, 639, 638), (638, 639, 641, 640), (640, 641, 643, 642), (642, 643, 645, 644), (644, 645, 647, 646), (646, 647, 649, 648), (648, 649, 651, 650), (650, 651, 653, 652), (652, 653, 655, 654), (654, 655, 657, 656), (656, 657, 659, 658), (658, 659, 661, 660), (660, 661, 663, 662), (662, 663, 665, 664), (664, 665, 667, 666), (666, 667, 669, 668), (668, 669, 671, 670), (670, 671, 673, 672), (672, 673, 675, 674), (674, 675, 677, 676), (676, 677, 679, 678), (678, 679, 681, 680), (680, 681, 683, 682), (682, 683, 685, 684), (684, 685, 687, 686), (686, 687, 689, 688), (688, 689, 691, 690), (690, 691, 693, 692), (692, 693, 695, 694), (694, 695, 697, 696), (696, 697, 699, 698), (698, 699, 701, 700), (700, 701, 703, 702), (702, 703, 705, 704), (704, 705, 707, 706), (706, 707, 709, 708), (708, 709, 711, 710), (710, 711, 713, 712), (712, 713, 715, 714), (714, 715, 717, 716), (716, 717, 719, 718), (718, 719, 721, 720), (720, 721, 723, 722), (722, 723, 725, 724), (724, 725, 727, 726), (726, 727, 729, 728), (728, 729, 731, 730), (730, 731, 733, 732), (732, 733, 735, 734), (734, 735, 737, 736), (736, 737, 739, 738), (738, 739, 741, 740), (740, 741, 743, 742), (742, 743, 745, 744), (744, 745, 747, 746), (746, 747, 749, 748), (748, 749, 751, 750), (750, 751, 753, 752), (752, 753, 755, 754), (754, 755, 757, 756), (756, 757, 759, 758), (758, 759, 761, 760), (760, 761, 763, 762), (762, 763, 765, 764), (764, 765, 767, 766), (766, 767, 769, 768), (768, 769, 771, 770), (770, 771, 773, 772), (772, 773, 775, 774), (774, 775, 777, 776), (776, 777, 779, 778), (778, 779, 781, 780), (780, 781, 783, 782), (782, 783, 785, 784), (784, 785, 787, 786), (786, 787, 789, 788), (788, 789, 791, 790), (790, 791, 793, 792), (792, 793, 795, 794), (794, 795, 797, 796), (796, 797, 799, 798), (798, 799, 801, 800), (800, 801, 803, 802), (802, 803, 805, 804), (804, 805, 807, 806), (806, 807, 809, 808), (808, 809, 811, 810), (810, 811, 813, 812), (812, 813, 815, 814), (814, 815, 817, 816), (816, 817, 819, 818), (818, 819, 821, 820), (820, 821, 823, 822), (822, 823, 825, 824), (824, 825, 827, 826), (826, 827, 829, 828), (828, 829, 831, 830), (830, 831, 833, 832), (832, 833, 835, 834), (834, 835, 837, 836), (836, 837, 839, 838), (838, 839, 841, 840), (840, 841, 843, 842), (842, 843, 845, 844), (844, 845, 847, 846), (846, 847, 849, 848), (848, 849, 851, 850), (850, 851, 853, 852), (852, 853, 855, 854), (854, 855, 857, 856), (856, 857, 859, 858), (858, 859, 861, 860), (860, 861, 863, 862), (862, 863, 865, 864), (864, 865, 867, 866), (866, 867, 869, 868), (868, 869, 871, 870), (870, 871, 873, 872), (872, 873, 875, 874), (874, 875, 877, 876), (876, 877, 879, 878), (878, 879, 881, 880), (880, 881, 883, 882), (882, 883, 885, 884), (884, 885, 887, 886), (886, 887, 889, 888), (888, 889, 891, 890), (890, 891, 893, 892), (892, 893, 895, 894), (894, 895, 897, 896), (896, 897, 899, 898), (898, 899, 901, 900), (900, 901, 903, 902), (902, 903, 905, 904), (904, 905, 907, 906), (906, 907, 909, 908), (908, 909, 911, 910), (910, 911, 913, 912), (912, 913, 915, 914), (914, 915, 917, 916), (916, 917, 919, 918), (918, 919, 921, 920), (920, 921, 923, 922), (922, 923, 925, 924), (924, 925, 927, 926), (926, 927, 929, 928), (928, 929, 931, 930), (930, 931, 933, 932), (932, 933, 935, 934), (934, 935, 937, 936), (936, 937, 939, 938), (938, 939, 941, 940), (940, 941, 943, 942), (942, 943, 945, 944), (944, 945, 947, 946), (946, 947, 949, 948), (948, 949, 951, 950), (950, 951, 953, 952), (952, 953, 955, 954), (954, 955, 957, 956), (956, 957, 959, 958), (958, 959, 961, 960), (960, 961, 963, 962), (962, 963, 965, 964), (964, 965, 967, 966), (966, 967, 969, 968), (968, 969, 971, 970), (970, 971, 973, 972), (972, 973, 975, 974), (974, 975, 977, 976), (976, 977, 979, 978), (978, 979, 981, 980), (980, 981, 983, 982), (982, 983, 985, 984), (984, 985, 987, 986), (986, 987, 989, 988), (988, 989, 991, 990), (990, 991, 993, 992), (992, 993, 995, 994), (994, 995, 997, 996), (996, 997, 999, 998), (998, 999, 1001, 1000), (1000, 1001, 1003, 1002), (39, 37, 1005, 1003, 1001, 999, 997, 995, 993, 991, 989, 987, 985, 983, 981, 979, 977, 975, 973, 971, 969, 967, 965, 963, 961, 959, 957, 955, 953, 951, 949, 947, 945, 943, 941, 939, 937, 935, 933, 931, 929, 927, 925, 923, 921, 919, 917, 915, 913, 911, 909, 907, 905, 903, 901, 899, 897, 895, 893, 891, 889, 887, 885, 883, 881, 879, 877, 875, 873, 871, 869, 867, 865, 863, 861, 859, 857, 855, 853, 851, 849, 847, 845, 843, 841, 839, 837, 835, 833, 831, 829, 827, 825, 823, 821, 819, 817, 815, 813, 811, 809, 807, 805, 803, 801, 799, 797, 795, 793, 791, 789, 787, 785, 783, 781, 779, 777, 775, 773, 771, 769, 767, 765, 763, 761, 759, 757, 755, 753, 751, 749, 747, 745, 743, 741, 739, 737, 735, 733, 731, 729, 727, 725, 723, 721, 719, 717, 715, 713, 711, 709, 707, 705, 703, 701, 699, 697, 695, 693, 691, 689, 687, 685, 683, 681, 679, 677, 675, 673, 671, 669, 667, 665, 663, 661, 659, 657, 655, 653, 651, 649, 647, 645, 643, 641, 639, 637, 635, 633, 631, 629, 627, 625, 623, 621, 619, 617, 615, 613, 611, 609, 607, 605, 603, 601, 599, 597, 595, 593, 591, 589, 587, 585, 583, 581, 579, 577, 575, 573, 571, 569, 567, 565, 563, 561, 559, 557, 555, 553, 551, 549, 547, 545, 543, 541, 539, 537, 535, 533, 531, 529, 527, 525, 523, 521, 519, 517, 515, 513, 511, 509, 507, 505, 503, 501, 499, 497, 495, 493, 491, 489, 487, 485, 483, 481, 479, 477, 475, 473, 471, 469, 467, 465, 463, 461, 459, 457, 455, 453, 451, 449, 447, 445, 443, 441, 439, 437, 435, 433, 431, 429, 427, 425, 423, 421, 419, 417, 415, 413, 411, 409, 407, 405, 403, 401, 399, 397, 395, 393, 391, 389, 387, 385, 383, 381, 379, 377, 375, 373, 371, 369, 367, 365, 363, 361, 359, 357, 355, 353, 351, 349, 347, 345, 343, 341, 339, 337, 335, 333, 331, 329, 327, 325, 323, 321, 319, 317, 315, 313, 311, 309, 307, 305, 303, 301, 299, 297, 295, 293, 291, 289, 287, 285, 283, 281, 279, 277, 275, 273, 271, 269, 267, 265, 263, 261, 259, 257, 255, 253, 251, 249, 247, 245, 243, 241, 239, 237, 235, 233, 231, 229, 227, 225, 223, 221, 219, 217, 215, 213, 211, 209, 207, 205, 203, 201, 199, 197, 195, 193, 191, 189, 187, 185, 183, 181, 179, 177, 175, 173, 171, 169, 167, 165, 163, 161, 159, 157, 155, 153, 151, 149, 147, 145, 143, 141, 139, 137, 135, 133, 131, 129, 127, 125, 123, 121, 119, 117, 115, 113, 111, 109, 107, 105, 103, 101, 99, 97, 95, 93, 91, 89, 87, 85, 83, 81, 79, 77, 75, 73, 71, 69, 67, 65, 63, 61, 59, 57, 55, 53, 51, 49, 47, 45, 43, 41), (1002, 1003, 1005, 1004), (1004, 1005, 37, 36), (36, 38, 40, 42, 44, 46, 48, 50, 52, 54, 56, 58, 60, 62, 64, 66, 68, 70, 72, 74, 76, 78, 80, 82, 84, 86, 88, 90, 92, 94, 96, 98, 100, 102, 104, 106, 108, 110, 112, 114, 116, 118, 120, 122, 124, 126, 128, 130, 132, 134, 136, 138, 140, 142, 144, 146, 148, 150, 152, 154, 156, 158, 160, 162, 164, 166, 168, 170, 172, 174, 176, 178, 180, 182, 184, 186, 188, 190, 192, 194, 196, 198, 200, 202, 204, 206, 208, 210, 212, 214, 216, 218, 220, 222, 224, 226, 228, 230, 232, 234, 236, 238, 240, 242, 244, 246, 248, 250, 252, 254, 256, 258, 260, 262, 264, 266, 268, 270, 272, 274, 276, 278, 280, 282, 284, 286, 288, 290, 292, 294, 296, 298, 300, 302, 304, 306, 308, 310, 312, 314, 316, 318, 320, 322, 324, 326, 328, 330, 332, 334, 336, 338, 340, 342, 344, 346, 348, 350, 352, 354, 356, 358, 360, 362, 364, 366, 368, 370, 372, 374, 376, 378, 380, 382, 384, 386, 388, 390, 392, 394, 396, 398, 400, 402, 404, 406, 408, 410, 412, 414, 416, 418, 420, 422, 424, 426, 428, 430, 432, 434, 436, 438, 440, 442, 444, 446, 448, 450, 452, 454, 456, 458, 460, 462, 464, 466, 468, 470, 472, 474, 476, 478, 480, 482, 484, 486, 488, 490, 492, 494, 496, 498, 500, 502, 504, 506, 508, 510, 512, 514, 516, 518, 520, 522, 524, 526, 528, 530, 532, 534, 536, 538, 540, 542, 544, 546, 548, 550, 552, 554, 556, 558, 560, 562, 564, 566, 568, 570, 572, 574, 576, 578, 580, 582, 584, 586, 588, 590, 592, 594, 596, 598, 600, 602, 604, 606, 608, 610, 612, 614, 616, 618, 620, 622, 624, 626, 628, 630, 632, 634, 636, 638, 640, 642, 644, 646, 648, 650, 652, 654, 656, 658, 660, 662, 664, 666, 668, 670, 672, 674, 676, 678, 680, 682, 684, 686, 688, 690, 692, 694, 696, 698, 700, 702, 704, 706, 708, 710, 712, 714, 716, 718, 720, 722, 724, 726, 728, 730, 732, 734, 736, 738, 740, 742, 744, 746, 748, 750, 752, 754, 756, 758, 760, 762, 764, 766, 768, 770, 772, 774, 776, 778, 780, 782, 784, 786, 788, 790, 792, 794, 796, 798, 800, 802, 804, 806, 808, 810, 812, 814, 816, 818, 820, 822, 824, 826, 828, 830, 832, 834, 836, 838, 840, 842, 844, 846, 848, 850, 852, 854, 856, 858, 860, 862, 864, 866, 868, 870, 872, 874, 876, 878, 880, 882, 884, 886, 888, 890, 892, 894, 896, 898, 900, 902, 904, 906, 908, 910, 912, 914, 916, 918, 920, 922, 924, 926, 928, 930, 932, 934, 936, 938, 940, 942, 944, 946, 948, 950, 952, 954, 956, 958, 960, 962, 964, 966, 968, 970, 972, 974, 976, 978, 980, 982, 984, 986, 988, 990, 992, 994, 996, 998, 1000, 1002, 1004)])
me_cone_006.polygons.foreach_set('material_index', [1, 1, 1, 1, 1, 1, 1, 1, 1, 1, 1, 1, 1, 1, 1, 1, 1, 1, 1, 1, 1, 1, 1, 1, 1, 1, 1, 1, 1, 1, 1, 1, 1, 1, 1, 1, 3, 3, 3, 3, 3, 3, 3, 3, 3, 3, 3, 3, 3, 3, 3, 3, 3, 3, 3, 3, 3, 3, 3, 3, 3, 3, 3, 3, 3, 3, 3, 3, 3, 3, 3, 3, 3, 3, 3, 3, 3, 3, 3, 3, 3, 3, 3, 3, 3, 3, 3, 3, 3, 3, 3, 3, 3, 3, 3, 3, 3, 3, 3, 3, 3, 3, 3, 3, 3, 3, 3, 3, 3, 3, 3, 3, 3, 3, 3, 3, 3, 3, 3, 3, 3, 3, 3, 3, 3, 3, 3, 3, 3, 3, 3, 3, 3, 3, 3, 3, 3, 3, 3, 3, 3, 3, 3, 3, 3, 3, 3, 3, 3, 3, 3, 3, 3, 3, 3, 3, 3, 3, 3, 3, 3, 3, 3, 3, 3, 3, 3, 3, 3, 3, 3, 3, 3, 3, 3, 3, 3, 3, 3, 3, 3, 3, 3, 3, 3, 3, 3, 3, 3, 3, 3, 3, 3, 3, 3, 3, 3, 3, 3, 3, 3, 3, 3, 3, 3, 3, 3, 3, 3, 3, 3, 3, 3, 3, 3, 3, 3, 3, 3, 3, 3, 3, 3, 3, 3, 3, 3, 3, 3, 3, 3, 3, 3, 3, 3, 3, 3, 3, 3, 3, 3, 3, 3, 3, 3, 3, 3, 3, 3, 3, 3, 3, 3, 3, 3, 3, 3, 3, 3, 3, 3, 3, 3, 3, 3, 3, 3, 3, 3, 3, 3, 3, 3, 3, 3, 3, 3, 3, 3, 3, 3, 3, 3, 3, 3, 3, 3, 3, 3, 3, 3, 3, 3, 3, 3, 3, 3, 3, 3, 3, 3, 3, 3, 3, 3, 3, 3, 3, 3, 3, 3, 3, 3, 3, 3, 3, 3, 3, 3, 3, 3, 3, 3, 3, 3, 3, 3, 3, 3, 3, 3, 3, 3, 3, 3, 3, 3, 3, 3, 3, 3, 3, 3, 3, 3, 3, 3, 3, 3, 3, 3, 3, 3, 3, 3, 3, 3, 3, 3, 3, 3, 3, 3, 3, 3, 3, 3, 3, 3, 3, 3, 3, 3, 3, 3, 3, 3, 3, 3, 3, 3, 3, 3, 3, 3, 3, 3, 3, 3, 3, 3, 3, 3, 3, 3, 3, 3, 3, 3, 3, 3, 3, 3, 3, 3, 3, 3, 3, 3, 3, 3, 3, 3, 3, 3, 3, 3, 3, 3, 3, 3, 3, 3, 3, 3, 3, 3, 3, 3, 3, 3, 3, 3, 3, 3, 3, 3, 3, 3, 3, 3, 3, 3, 3, 3, 3, 3, 3, 3, 3, 3, 3, 3, 3, 3, 3, 3, 3, 3, 3, 3, 3, 3, 3, 3, 3, 3, 3, 3, 3, 3, 3, 3, 3, 3, 3, 3, 3, 3, 3, 3, 3, 3, 3, 3, 3, 3, 3, 3, 3, 3, 3, 3, 3, 3, 3, 3, 3, 3, 3, 3, 3, 3, 3, 3, 3, 3, 3, 3, 3, 3, 3, 3, 3, 3, 3, 3, 3, 3, 3, 3, 3, 3])
_uv = me_cone_006.uv_layers.new(name='UVMap')
_uv.uv.foreach_set('vector', [0.25, 0.49, 0.25, 0.25, 0.4783, 0.3242, 0.4783, 0.3242, 0.25, 0.25, 0.3911, 0.05584, 0.3911, 0.05584, 0.25, 0.25, 0.1089, 0.05584, 0.75, 0.49, 0.9783, 0.3242, 0.8911, 0.05584, 0.6089, 0.05584, 0.5217, 0.3242, 0.1089, 0.05584, 0.25, 0.25, 0.02175, 0.3242, 0.02175, 0.3242, 0.25, 0.25, 0.25, 0.49, 0.25, 0.49, 0.25, 0.25, 0.4783, 0.3242, 0.4783, 0.3242, 0.25, 0.25, 0.3911, 0.05584, 0.3911, 0.05584, 0.25, 0.25, 0.1089, 0.05584, 0.75, 0.49, 0.9783, 0.3242, 0.8911, 0.05584, 0.6089, 0.05584, 0.5217, 0.3242, 0.1089, 0.05584, 0.25, 0.25, 0.02175, 0.3242, 0.02175, 0.3242, 0.25, 0.25, 0.25, 0.49, 0.25, 0.49, 0.25, 0.25, 0.4783, 0.3242, 0.4783, 0.3242, 0.25, 0.25, 0.3911, 0.05584, 0.3911, 0.05584, 0.25, 0.25, 0.1089, 0.05584, 0.75, 0.49, 0.9783, 0.3242, 0.8911, 0.05584, 0.6089, 0.05584, 0.5217, 0.3242, 0.1089, 0.05584, 0.25, 0.25, 0.02175, 0.3242, 0.02175, 0.3242, 0.25, 0.25, 0.25, 0.49, 0.25, 0.49, 0.25, 0.25, 0.4783, 0.3242, 0.4783, 0.3242, 0.25, 0.25, 0.3911, 0.05584, 0.3911, 0.05584, 0.25, 0.25, 0.1089, 0.05584, 0.75, 0.49, 0.9783, 0.3242, 0.8911, 0.05584, 0.6089, 0.05584, 0.5217, 0.3242, 0.1089, 0.05584, 0.25, 0.25, 0.02175, 0.3242, 0.02175, 0.3242, 0.25, 0.25, 0.25, 0.49, 0.25, 0.49, 0.25, 0.25, 0.4783, 0.3242, 0.4783, 0.3242, 0.25, 0.25, 0.3911, 0.05584, 0.3911, 0.05584, 0.25, 0.25, 0.1089, 0.05584, 0.75, 0.49, 0.9783, 0.3242, 0.8911, 0.05584, 0.6089, 0.05584, 0.5217, 0.3242, 0.1089, 0.05584, 0.25, 0.25, 0.02175, 0.3242, 0.02175, 0.3242, 0.25, 0.25, 0.25, 0.49, 0.25, 0.49, 0.25, 0.25, 0.4783, 0.3242, 0.4783, 0.3242, 0.25, 0.25, 0.3911, 0.05584, 0.3911, 0.05584, 0.25, 0.25, 0.1089, 0.05584, 0.75, 0.49, 0.9783, 0.3242, 0.8911, 0.05584, 0.6089, 0.05584, 0.5217, 0.3242, 0.1089, 0.05584, 0.25, 0.25, 0.02175, 0.3242, 0.02175, 0.3242, 0.25, 0.25, 0.25, 0.49, 1.0, 0.5, 1.0, 1.0, 0.9979, 1.0, 0.9979, 0.5, 0.9979, 0.5, 0.9979, 1.0, 0.9959, 1.0, 0.9959, 0.5, 0.9959, 0.5, 0.9959, 1.0, 0.9938, 1.0, 0.9938, 0.5, 0.9938, 0.5, 0.9938, 1.0, 0.9918, 1.0, 0.9918, 0.5, 0.9918, 0.5, 0.9918, 1.0, 0.9897, 1.0, 0.9897, 0.5, 0.9897, 0.5, 0.9897, 1.0, 0.9876, 1.0, 0.9876, 0.5, 0.9876, 0.5, 0.9876, 1.0, 0.9856, 1.0, 0.9856, 0.5, 0.9856, 0.5, 0.9856, 1.0, 0.9835, 1.0, 0.9835, 0.5, 0.9835, 0.5, 0.9835, 1.0, 0.9814, 1.0, 0.9814, 0.5, 0.9814, 0.5, 0.9814, 1.0, 0.9794, 1.0, 0.9794, 0.5, 0.9794, 0.5, 0.9794, 1.0, 0.9773, 1.0, 0.9773, 0.5, 0.9773, 0.5, 0.9773, 1.0, 0.9753, 1.0, 0.9753, 0.5, 0.9753, 0.5, 0.9753, 1.0, 0.9732, 1.0, 0.9732, 0.5, 0.9732, 0.5, 0.9732, 1.0, 0.9711, 1.0, 0.9711, 0.5, 0.9711, 0.5, 0.9711, 1.0, 0.9691, 1.0, 0.9691, 0.5, 0.9691, 0.5, 0.9691, 1.0, 0.967, 1.0, 0.967, 0.5, 0.967, 0.5, 0.967, 1.0, 0.9649, 1.0, 0.9649, 0.5, 0.9649, 0.5, 0.9649, 1.0, 0.9629, 1.0, 0.9629, 0.5, 0.9629, 0.5, 0.9629, 1.0, 0.9608, 1.0, 0.9608, 0.5, 0.9608, 0.5, 0.9608, 1.0, 0.9588, 1.0, 0.9588, 0.5, 0.9588, 0.5, 0.9588, 1.0, 0.9567, 1.0, 0.9567, 0.5, 0.9567, 0.5, 0.9567, 1.0, 0.9546, 1.0, 0.9546, 0.5, 0.9546, 0.5, 0.9546, 1.0, 0.9526, 1.0, 0.9526, 0.5, 0.9526, 0.5, 0.9526, 1.0, 0.9505, 1.0, 0.9505, 0.5, 0.9505, 0.5, 0.9505, 1.0, 0.9485, 1.0, 0.9485, 0.5, 0.9485, 0.5, 0.9485, 1.0, 0.9464, 1.0, 0.9464, 0.5, 0.9464, 0.5, 0.9464, 1.0, 0.9443, 1.0, 0.9443, 0.5, 0.9443, 0.5, 0.9443, 1.0, 0.9423, 1.0, 0.9423, 0.5, 0.9423, 0.5, 0.9423, 1.0, 0.9402, 1.0, 0.9402, 0.5, 0.9402, 0.5, 0.9402, 1.0, 0.9381, 1.0, 0.9381, 0.5, 0.9381, 0.5, 0.9381, 1.0, 0.9361, 1.0, 0.9361, 0.5, 0.9361, 0.5, 0.9361, 1.0, 0.934, 1.0, 0.934, 0.5, 0.934, 0.5, 0.934, 1.0, 0.932, 1.0, 0.932, 0.5, 0.932, 0.5, 0.932, 1.0, 0.9299, 1.0, 0.9299, 0.5, 0.9299, 0.5, 0.9299, 1.0, 0.9278, 1.0, 0.9278, 0.5, 0.9278, 0.5, 0.9278, 1.0, 0.9258, 1.0, 0.9258, 0.5, 0.9258, 0.5, 0.9258, 1.0, 0.9237, 1.0, 0.9237, 0.5, 0.9237, 0.5, 0.9237, 1.0, 0.9216, 1.0, 0.9216, 0.5, 0.9216, 0.5, 0.9216, 1.0, 0.9196, 1.0, 0.9196, 0.5, 0.9196, 0.5, 0.9196, 1.0, 0.9175, 1.0, 0.9175, 0.5, 0.9175, 0.5, 0.9175, 1.0, 0.9155, 1.0, 0.9155, 0.5, 0.9155, 0.5, 0.9155, 1.0, 0.9134, 1.0, 0.9134, 0.5, 0.9134, 0.5, 0.9134, 1.0, 0.9113, 1.0, 0.9113, 0.5, 0.9113, 0.5, 0.9113, 1.0, 0.9093, 1.0, 0.9093, 0.5, 0.9093, 0.5, 0.9093, 1.0, 0.9072, 1.0, 0.9072, 0.5, 0.9072, 0.5, 0.9072, 1.0, 0.9052, 1.0, 0.9052, 0.5, 0.9052, 0.5, 0.9052, 1.0, 0.9031, 1.0, 0.9031, 0.5, 0.9031, 0.5, 0.9031, 1.0, 0.901, 1.0, 0.901, 0.5, 0.901, 0.5, 0.901, 1.0, 0.899, 1.0, 0.899, 0.5, 0.899, 0.5, 0.899, 1.0, 0.8969, 1.0, 0.8969, 0.5, 0.8969, 0.5, 0.8969, 1.0, 0.8948, 1.0, 0.8948, 0.5, 0.8948, 0.5, 0.8948, 1.0, 0.8928, 1.0, 0.8928, 0.5, 0.8928, 0.5, 0.8928, 1.0, 0.8907, 1.0, 0.8907, 0.5, 0.8907, 0.5, 0.8907, 1.0, 0.8887, 1.0, 0.8887, 0.5, 0.8887, 0.5, 0.8887, 1.0, 0.8866, 1.0, 0.8866, 0.5, 0.8866, 0.5, 0.8866, 1.0, 0.8845, 1.0, 0.8845, 0.5, 0.8845, 0.5, 0.8845, 1.0, 0.8825, 1.0, 0.8825, 0.5, 0.8825, 0.5, 0.8825, 1.0, 0.8804, 1.0, 0.8804, 0.5, 0.8804, 0.5, 0.8804, 1.0, 0.8784, 1.0, 0.8784, 0.5, 0.8784, 0.5, 0.8784, 1.0, 0.8763, 1.0, 0.8763, 0.5, 0.8763, 0.5, 0.8763, 1.0, 0.8742, 1.0, 0.8742, 0.5, 0.8742, 0.5, 0.8742, 1.0, 0.8722, 1.0, 0.8722, 0.5, 0.8722, 0.5, 0.8722, 1.0, 0.8701, 1.0, 0.8701, 0.5, 0.8701, 0.5, 0.8701, 1.0, 0.868, 1.0, 0.868, 0.5, 0.868, 0.5, 0.868, 1.0, 0.866, 1.0, 0.866, 0.5, 0.866, 0.5, 0.866, 1.0, 0.8639, 1.0, 0.8639, 0.5, 0.8639, 0.5, 0.8639, 1.0, 0.8619, 1.0, 0.8619, 0.5, 0.8619, 0.5, 0.8619, 1.0, 0.8598, 1.0, 0.8598, 0.5, 0.8598, 0.5, 0.8598, 1.0, 0.8577, 1.0, 0.8577, 0.5, 0.8577, 0.5, 0.8577, 1.0, 0.8557, 1.0, 0.8557, 0.5, 0.8557, 0.5, 0.8557, 1.0, 0.8536, 1.0, 0.8536, 0.5, 0.8536, 0.5, 0.8536, 1.0, 0.8515, 1.0, 0.8515, 0.5, 0.8515, 0.5, 0.8515, 1.0, 0.8495, 1.0, 0.8495, 0.5, 0.8495, 0.5, 0.8495, 1.0, 0.8474, 1.0, 0.8474, 0.5, 0.8474, 0.5, 0.8474, 1.0, 0.8454, 1.0, 0.8454, 0.5, 0.8454, 0.5, 0.8454, 1.0, 0.8433, 1.0, 0.8433, 0.5, 0.8433, 0.5, 0.8433, 1.0, 0.8412, 1.0, 0.8412, 0.5, 0.8412, 0.5, 0.8412, 1.0, 0.8392, 1.0, 0.8392, 0.5, 0.8392, 0.5, 0.8392, 1.0, 0.8371, 1.0, 0.8371, 0.5, 0.8371, 0.5, 0.8371, 1.0, 0.8351, 1.0, 0.8351, 0.5, 0.8351, 0.5, 0.8351, 1.0, 0.833, 1.0, 0.833, 0.5, 0.833, 0.5, 0.833, 1.0, 0.8309, 1.0, 0.8309, 0.5, 0.8309, 0.5, 0.8309, 1.0, 0.8289, 1.0, 0.8289, 0.5, 0.8289, 0.5, 0.8289, 1.0, 0.8268, 1.0, 0.8268, 0.5, 0.8268, 0.5, 0.8268, 1.0, 0.8247, 1.0, 0.8247, 0.5, 0.8247, 0.5, 0.8247, 1.0, 0.8227, 1.0, 0.8227, 0.5, 0.8227, 0.5, 0.8227, 1.0, 0.8206, 1.0, 0.8206, 0.5, 0.8206, 0.5, 0.8206, 1.0, 0.8186, 1.0, 0.8186, 0.5, 0.8186, 0.5, 0.8186, 1.0, 0.8165, 1.0, 0.8165, 0.5, 0.8165, 0.5, 0.8165, 1.0, 0.8144, 1.0, 0.8144, 0.5, 0.8144, 0.5, 0.8144, 1.0, 0.8124, 1.0, 0.8124, 0.5, 0.8124, 0.5, 0.8124, 1.0, 0.8103, 1.0, 0.8103, 0.5, 0.8103, 0.5, 0.8103, 1.0, 0.8082, 1.0, 0.8082, 0.5, 0.8082, 0.5, 0.8082, 1.0, 0.8062, 1.0, 0.8062, 0.5, 0.8062, 0.5, 0.8062, 1.0, 0.8041, 1.0, 0.8041, 0.5, 0.8041, 0.5, 0.8041, 1.0, 0.8021, 1.0, 0.8021, 0.5, 0.8021, 0.5, 0.8021, 1.0, 0.8, 1.0, 0.8, 0.5, 0.8, 0.5, 0.8, 1.0, 0.7979, 1.0, 0.7979, 0.5, 0.7979, 0.5, 0.7979, 1.0, 0.7959, 1.0, 0.7959, 0.5, 0.7959, 0.5, 0.7959, 1.0, 0.7938, 1.0, 0.7938, 0.5, 0.7938, 0.5, 0.7938, 1.0, 0.7918, 1.0, 0.7918, 0.5, 0.7918, 0.5, 0.7918, 1.0, 0.7897, 1.0, 0.7897, 0.5, 0.7897, 0.5, 0.7897, 1.0, 0.7876, 1.0, 0.7876, 0.5, 0.7876, 0.5, 0.7876, 1.0, 0.7856, 1.0, 0.7856, 0.5, 0.7856, 0.5, 0.7856, 1.0, 0.7835, 1.0, 0.7835, 0.5, 0.7835, 0.5, 0.7835, 1.0, 0.7814, 1.0, 0.7814, 0.5, 0.7814, 0.5, 0.7814, 1.0, 0.7794, 1.0, 0.7794, 0.5, 0.7794, 0.5, 0.7794, 1.0, 0.7773, 1.0, 0.7773, 0.5, 0.7773, 0.5, 0.7773, 1.0, 0.7753, 1.0, 0.7753, 0.5, 0.7753, 0.5, 0.7753, 1.0, 0.7732, 1.0, 0.7732, 0.5, 0.7732, 0.5, 0.7732, 1.0, 0.7711, 1.0, 0.7711, 0.5, 0.7711, 0.5, 0.7711, 1.0, 0.7691, 1.0, 0.7691, 0.5, 0.7691, 0.5, 0.7691, 1.0, 0.767, 1.0, 0.767, 0.5, 0.767, 0.5, 0.767, 1.0, 0.7649, 1.0, 0.7649, 0.5, 0.7649, 0.5, 0.7649, 1.0, 0.7629, 1.0, 0.7629, 0.5, 0.7629, 0.5, 0.7629, 1.0, 0.7608, 1.0, 0.7608, 0.5, 0.7608, 0.5, 0.7608, 1.0, 0.7588, 1.0, 0.7588, 0.5, 0.7588, 0.5, 0.7588, 1.0, 0.7567, 1.0, 0.7567, 0.5, 0.7567, 0.5, 0.7567, 1.0, 0.7546, 1.0, 0.7546, 0.5, 0.7546, 0.5, 0.7546, 1.0, 0.7526, 1.0, 0.7526, 0.5, 0.7526, 0.5, 0.7526, 1.0, 0.7505, 1.0, 0.7505, 0.5, 0.7505, 0.5, 0.7505, 1.0, 0.7485, 1.0, 0.7485, 0.5, 0.7485, 0.5, 0.7485, 1.0, 0.7464, 1.0, 0.7464, 0.5, 0.7464, 0.5, 0.7464, 1.0, 0.7443, 1.0, 0.7443, 0.5, 0.7443, 0.5, 0.7443, 1.0, 0.7423, 1.0, 0.7423, 0.5, 0.7423, 0.5, 0.7423, 1.0, 0.7402, 1.0, 0.7402, 0.5, 0.7402, 0.5, 0.7402, 1.0, 0.7381, 1.0, 0.7381, 0.5, 0.7381, 0.5, 0.7381, 1.0, 0.7361, 1.0, 0.7361, 0.5, 0.7361, 0.5, 0.7361, 1.0, 0.734, 1.0, 0.734, 0.5, 0.734, 0.5, 0.734, 1.0, 0.732, 1.0, 0.732, 0.5, 0.732, 0.5, 0.732, 1.0, 0.7299, 1.0, 0.7299, 0.5, 0.7299, 0.5, 0.7299, 1.0, 0.7278, 1.0, 0.7278, 0.5, 0.7278, 0.5, 0.7278, 1.0, 0.7258, 1.0, 0.7258, 0.5, 0.7258, 0.5, 0.7258, 1.0, 0.7237, 1.0, 0.7237, 0.5, 0.7237, 0.5, 0.7237, 1.0, 0.7217, 1.0, 0.7217, 0.5, 0.7217, 0.5, 0.7217, 1.0, 0.7196, 1.0, 0.7196, 0.5, 0.7196, 0.5, 0.7196, 1.0, 0.7175, 1.0, 0.7175, 0.5, 0.7175, 0.5, 0.7175, 1.0, 0.7155, 1.0, 0.7155, 0.5, 0.7155, 0.5, 0.7155, 1.0, 0.7134, 1.0, 0.7134, 0.5, 0.7134, 0.5, 0.7134, 1.0, 0.7113, 1.0, 0.7113, 0.5, 0.7113, 0.5, 0.7113, 1.0, 0.7093, 1.0, 0.7093, 0.5, 0.7093, 0.5, 0.7093, 1.0, 0.7072, 1.0, 0.7072, 0.5, 0.7072, 0.5, 0.7072, 1.0, 0.7052, 1.0, 0.7052, 0.5, 0.7052, 0.5, 0.7052, 1.0, 0.7031, 1.0, 0.7031, 0.5, 0.7031, 0.5, 0.7031, 1.0, 0.701, 1.0, 0.701, 0.5, 0.701, 0.5, 0.701, 1.0, 0.699, 1.0, 0.699, 0.5, 0.699, 0.5, 0.699, 1.0, 0.6969, 1.0, 0.6969, 0.5, 0.6969, 0.5, 0.6969, 1.0, 0.6948, 1.0, 0.6948, 0.5, 0.6948, 0.5, 0.6948, 1.0, 0.6928, 1.0, 0.6928, 0.5, 0.6928, 0.5, 0.6928, 1.0, 0.6907, 1.0, 0.6907, 0.5, 0.6907, 0.5, 0.6907, 1.0, 0.6887, 1.0, 0.6887, 0.5, 0.6887, 0.5, 0.6887, 1.0, 0.6866, 1.0, 0.6866, 0.5, 0.6866, 0.5, 0.6866, 1.0, 0.6845, 1.0, 0.6845, 0.5, 0.6845, 0.5, 0.6845, 1.0, 0.6825, 1.0, 0.6825, 0.5, 0.6825, 0.5, 0.6825, 1.0, 0.6804, 1.0, 0.6804, 0.5, 0.6804, 0.5, 0.6804, 1.0, 0.6784, 1.0, 0.6784, 0.5, 0.6784, 0.5, 0.6784, 1.0, 0.6763, 1.0, 0.6763, 0.5, 0.6763, 0.5, 0.6763, 1.0, 0.6742, 1.0, 0.6742, 0.5, 0.6742, 0.5, 0.6742, 1.0, 0.6722, 1.0, 0.6722, 0.5, 0.6722, 0.5, 0.6722, 1.0, 0.6701, 1.0, 0.6701, 0.5, 0.6701, 0.5, 0.6701, 1.0, 0.668, 1.0, 0.668, 0.5, 0.668, 0.5, 0.668, 1.0, 0.666, 1.0, 0.666, 0.5, 0.666, 0.5, 0.666, 1.0, 0.6639, 1.0, 0.6639, 0.5, 0.6639, 0.5, 0.6639, 1.0, 0.6619, 1.0, 0.6619, 0.5, 0.6619, 0.5, 0.6619, 1.0, 0.6598, 1.0, 0.6598, 0.5, 0.6598, 0.5, 0.6598, 1.0, 0.6577, 1.0, 0.6577, 0.5, 0.6577, 0.5, 0.6577, 1.0, 0.6557, 1.0, 0.6557, 0.5, 0.6557, 0.5, 0.6557, 1.0, 0.6536, 1.0, 0.6536, 0.5, 0.6536, 0.5, 0.6536, 1.0, 0.6515, 1.0, 0.6515, 0.5, 0.6515, 0.5, 0.6515, 1.0, 0.6495, 1.0, 0.6495, 0.5, 0.6495, 0.5, 0.6495, 1.0, 0.6474, 1.0, 0.6474, 0.5, 0.6474, 0.5, 0.6474, 1.0, 0.6454, 1.0, 0.6454, 0.5, 0.6454, 0.5, 0.6454, 1.0, 0.6433, 1.0, 0.6433, 0.5, 0.6433, 0.5, 0.6433, 1.0, 0.6412, 1.0, 0.6412, 0.5, 0.6412, 0.5, 0.6412, 1.0, 0.6392, 1.0, 0.6392, 0.5, 0.6392, 0.5, 0.6392, 1.0, 0.6371, 1.0, 0.6371, 0.5, 0.6371, 0.5, 0.6371, 1.0, 0.6351, 1.0, 0.6351, 0.5, 0.6351, 0.5, 0.6351, 1.0, 0.633, 1.0, 0.633, 0.5, 0.633, 0.5, 0.633, 1.0, 0.6309, 1.0, 0.6309, 0.5, 0.6309, 0.5, 0.6309, 1.0, 0.6289, 1.0, 0.6289, 0.5, 0.6289, 0.5, 0.6289, 1.0, 0.6268, 1.0, 0.6268, 0.5, 0.6268, 0.5, 0.6268, 1.0, 0.6247, 1.0, 0.6247, 0.5, 0.6247, 0.5, 0.6247, 1.0, 0.6227, 1.0, 0.6227, 0.5, 0.6227, 0.5, 0.6227, 1.0, 0.6206, 1.0, 0.6206, 0.5, 0.6206, 0.5, 0.6206, 1.0, 0.6186, 1.0, 0.6186, 0.5, 0.6186, 0.5, 0.6186, 1.0, 0.6165, 1.0, 0.6165, 0.5, 0.6165, 0.5, 0.6165, 1.0, 0.6144, 1.0, 0.6144, 0.5, 0.6144, 0.5, 0.6144, 1.0, 0.6124, 1.0, 0.6124, 0.5, 0.6124, 0.5, 0.6124, 1.0, 0.6103, 1.0, 0.6103, 0.5, 0.6103, 0.5, 0.6103, 1.0, 0.6082, 1.0, 0.6082, 0.5, 0.6082, 0.5, 0.6082, 1.0, 0.6062, 1.0, 0.6062, 0.5, 0.6062, 0.5, 0.6062, 1.0, 0.6041, 1.0, 0.6041, 0.5, 0.6041, 0.5, 0.6041, 1.0, 0.6021, 1.0, 0.6021, 0.5, 0.6021, 0.5, 0.6021, 1.0, 0.6, 1.0, 0.6, 0.5, 0.6, 0.5, 0.6, 1.0, 0.5979, 1.0, 0.5979, 0.5, 0.5979, 0.5, 0.5979, 1.0, 0.5959, 1.0, 0.5959, 0.5, 0.5959, 0.5, 0.5959, 1.0, 0.5938, 1.0, 0.5938, 0.5, 0.5938, 0.5, 0.5938, 1.0, 0.5918, 1.0, 0.5918, 0.5, 0.5918, 0.5, 0.5918, 1.0, 0.5897, 1.0, 0.5897, 0.5, 0.5897, 0.5, 0.5897, 1.0, 0.5876, 1.0, 0.5876, 0.5, 0.5876, 0.5, 0.5876, 1.0, 0.5856, 1.0, 0.5856, 0.5, 0.5856, 0.5, 0.5856, 1.0, 0.5835, 1.0, 0.5835, 0.5, 0.5835, 0.5, 0.5835, 1.0, 0.5814, 1.0, 0.5814, 0.5, 0.5814, 0.5, 0.5814, 1.0, 0.5794, 1.0, 0.5794, 0.5, 0.5794, 0.5, 0.5794, 1.0, 0.5773, 1.0, 0.5773, 0.5, 0.5773, 0.5, 0.5773, 1.0, 0.5753, 1.0, 0.5753, 0.5, 0.5753, 0.5, 0.5753, 1.0, 0.5732, 1.0, 0.5732, 0.5, 0.5732, 0.5, 0.5732, 1.0, 0.5711, 1.0, 0.5711, 0.5, 0.5711, 0.5, 0.5711, 1.0, 0.5691, 1.0, 0.5691, 0.5, 0.5691, 0.5, 0.5691, 1.0, 0.567, 1.0, 0.567, 0.5, 0.567, 0.5, 0.567, 1.0, 0.565, 1.0, 0.565, 0.5, 0.565, 0.5, 0.565, 1.0, 0.5629, 1.0, 0.5629, 0.5, 0.5629, 0.5, 0.5629, 1.0, 0.5608, 1.0, 0.5608, 0.5, 0.5608, 0.5, 0.5608, 1.0, 0.5588, 1.0, 0.5588, 0.5, 0.5588, 0.5, 0.5588, 1.0, 0.5567, 1.0, 0.5567, 0.5, 0.5567, 0.5, 0.5567, 1.0, 0.5546, 1.0, 0.5546, 0.5, 0.5546, 0.5, 0.5546, 1.0, 0.5526, 1.0, 0.5526, 0.5, 0.5526, 0.5, 0.5526, 1.0, 0.5505, 1.0, 0.5505, 0.5, 0.5505, 0.5, 0.5505, 1.0, 0.5485, 1.0, 0.5485, 0.5, 0.5485, 0.5, 0.5485, 1.0, 0.5464, 1.0, 0.5464, 0.5, 0.5464, 0.5, 0.5464, 1.0, 0.5443, 1.0, 0.5443, 0.5, 0.5443, 0.5, 0.5443, 1.0, 0.5423, 1.0, 0.5423, 0.5, 0.5423, 0.5, 0.5423, 1.0, 0.5402, 1.0, 0.5402, 0.5, 0.5402, 0.5, 0.5402, 1.0, 0.5381, 1.0, 0.5381, 0.5, 0.5381, 0.5, 0.5381, 1.0, 0.5361, 1.0, 0.5361, 0.5, 0.5361, 0.5, 0.5361, 1.0, 0.534, 1.0, 0.534, 0.5, 0.534, 0.5, 0.534, 1.0, 0.532, 1.0, 0.532, 0.5, 0.532, 0.5, 0.532, 1.0, 0.5299, 1.0, 0.5299, 0.5, 0.5299, 0.5, 0.5299, 1.0, 0.5278, 1.0, 0.5278, 0.5, 0.5278, 0.5, 0.5278, 1.0, 0.5258, 1.0, 0.5258, 0.5, 0.5258, 0.5, 0.5258, 1.0, 0.5237, 1.0, 0.5237, 0.5, 0.5237, 0.5, 0.5237, 1.0, 0.5217, 1.0, 0.5217, 0.5, 0.5217, 0.5, 0.5217, 1.0, 0.5196, 1.0, 0.5196, 0.5, 0.5196, 0.5, 0.5196, 1.0, 0.5175, 1.0, 0.5175, 0.5, 0.5175, 0.5, 0.5175, 1.0, 0.5155, 1.0, 0.5155, 0.5, 0.5155, 0.5, 0.5155, 1.0, 0.5134, 1.0, 0.5134, 0.5, 0.5134, 0.5, 0.5134, 1.0, 0.5113, 1.0, 0.5113, 0.5, 0.5113, 0.5, 0.5113, 1.0, 0.5093, 1.0, 0.5093, 0.5, 0.5093, 0.5, 0.5093, 1.0, 0.5072, 1.0, 0.5072, 0.5, 0.5072, 0.5, 0.5072, 1.0, 0.5052, 1.0, 0.5052, 0.5, 0.5052, 0.5, 0.5052, 1.0, 0.5031, 1.0, 0.5031, 0.5, 0.5031, 0.5, 0.5031, 1.0, 0.501, 1.0, 0.501, 0.5, 0.501, 0.5, 0.501, 1.0, 0.499, 1.0, 0.499, 0.5, 0.499, 0.5, 0.499, 1.0, 0.4969, 1.0, 0.4969, 0.5, 0.4969, 0.5, 0.4969, 1.0, 0.4948, 1.0, 0.4948, 0.5, 0.4948, 0.5, 0.4948, 1.0, 0.4928, 1.0, 0.4928, 0.5, 0.4928, 0.5, 0.4928, 1.0, 0.4907, 1.0, 0.4907, 0.5, 0.4907, 0.5, 0.4907, 1.0, 0.4887, 1.0, 0.4887, 0.5, 0.4887, 0.5, 0.4887, 1.0, 0.4866, 1.0, 0.4866, 0.5, 0.4866, 0.5, 0.4866, 1.0, 0.4845, 1.0, 0.4845, 0.5, 0.4845, 0.5, 0.4845, 1.0, 0.4825, 1.0, 0.4825, 0.5, 0.4825, 0.5, 0.4825, 1.0, 0.4804, 1.0, 0.4804, 0.5, 0.4804, 0.5, 0.4804, 1.0, 0.4784, 1.0, 0.4784, 0.5, 0.4784, 0.5, 0.4784, 1.0, 0.4763, 1.0, 0.4763, 0.5, 0.4763, 0.5, 0.4763, 1.0, 0.4742, 1.0, 0.4742, 0.5, 0.4742, 0.5, 0.4742, 1.0, 0.4722, 1.0, 0.4722, 0.5, 0.4722, 0.5, 0.4722, 1.0, 0.4701, 1.0, 0.4701, 0.5, 0.4701, 0.5, 0.4701, 1.0, 0.468, 1.0, 0.468, 0.5, 0.468, 0.5, 0.468, 1.0, 0.466, 1.0, 0.466, 0.5, 0.466, 0.5, 0.466, 1.0, 0.4639, 1.0, 0.4639, 0.5, 0.4639, 0.5, 0.4639, 1.0, 0.4619, 1.0, 0.4619, 0.5, 0.4619, 0.5, 0.4619, 1.0, 0.4598, 1.0, 0.4598, 0.5, 0.4598, 0.5, 0.4598, 1.0, 0.4577, 1.0, 0.4577, 0.5, 0.4577, 0.5, 0.4577, 1.0, 0.4557, 1.0, 0.4557, 0.5, 0.4557, 0.5, 0.4557, 1.0, 0.4536, 1.0, 0.4536, 0.5, 0.4536, 0.5, 0.4536, 1.0, 0.4515, 1.0, 0.4515, 0.5, 0.4515, 0.5, 0.4515, 1.0, 0.4495, 1.0, 0.4495, 0.5, 0.4495, 0.5, 0.4495, 1.0, 0.4474, 1.0, 0.4474, 0.5, 0.4474, 0.5, 0.4474, 1.0, 0.4454, 1.0, 0.4454, 0.5, 0.4454, 0.5, 0.4454, 1.0, 0.4433, 1.0, 0.4433, 0.5, 0.4433, 0.5, 0.4433, 1.0, 0.4412, 1.0, 0.4412, 0.5, 0.4412, 0.5, 0.4412, 1.0, 0.4392, 1.0, 0.4392, 0.5, 0.4392, 0.5, 0.4392, 1.0, 0.4371, 1.0, 0.4371, 0.5, 0.4371, 0.5, 0.4371, 1.0, 0.4351, 1.0, 0.4351, 0.5, 0.4351, 0.5, 0.4351, 1.0, 0.433, 1.0, 0.433, 0.5, 0.433, 0.5, 0.433, 1.0, 0.4309, 1.0, 0.4309, 0.5, 0.4309, 0.5, 0.4309, 1.0, 0.4289, 1.0, 0.4289, 0.5, 0.4289, 0.5, 0.4289, 1.0, 0.4268, 1.0, 0.4268, 0.5, 0.4268, 0.5, 0.4268, 1.0, 0.4247, 1.0, 0.4247, 0.5, 0.4247, 0.5, 0.4247, 1.0, 0.4227, 1.0, 0.4227, 0.5, 0.4227, 0.5, 0.4227, 1.0, 0.4206, 1.0, 0.4206, 0.5, 0.4206, 0.5, 0.4206, 1.0, 0.4186, 1.0, 0.4186, 0.5, 0.4186, 0.5, 0.4186, 1.0, 0.4165, 1.0, 0.4165, 0.5, 0.4165, 0.5, 0.4165, 1.0, 0.4144, 1.0, 0.4144, 0.5, 0.4144, 0.5, 0.4144, 1.0, 0.4124, 1.0, 0.4124, 0.5, 0.4124, 0.5, 0.4124, 1.0, 0.4103, 1.0, 0.4103, 0.5, 0.4103, 0.5, 0.4103, 1.0, 0.4083, 1.0, 0.4083, 0.5, 0.4083, 0.5, 0.4083, 1.0, 0.4062, 1.0, 0.4062, 0.5, 0.4062, 0.5, 0.4062, 1.0, 0.4041, 1.0, 0.4041, 0.5, 0.4041, 0.5, 0.4041, 1.0, 0.4021, 1.0, 0.4021, 0.5, 0.4021, 0.5, 0.4021, 1.0, 0.4, 1.0, 0.4, 0.5, 0.4, 0.5, 0.4, 1.0, 0.3979, 1.0, 0.3979, 0.5, 0.3979, 0.5, 0.3979, 1.0, 0.3959, 1.0, 0.3959, 0.5, 0.3959, 0.5, 0.3959, 1.0, 0.3938, 1.0, 0.3938, 0.5, 0.3938, 0.5, 0.3938, 1.0, 0.3918, 1.0, 0.3918, 0.5, 0.3918, 0.5, 0.3918, 1.0, 0.3897, 1.0, 0.3897, 0.5, 0.3897, 0.5, 0.3897, 1.0, 0.3876, 1.0, 0.3876, 0.5, 0.3876, 0.5, 0.3876, 1.0, 0.3856, 1.0, 0.3856, 0.5, 0.3856, 0.5, 0.3856, 1.0, 0.3835, 1.0, 0.3835, 0.5, 0.3835, 0.5, 0.3835, 1.0, 0.3814, 1.0, 0.3814, 0.5, 0.3814, 0.5, 0.3814, 1.0, 0.3794, 1.0, 0.3794, 0.5, 0.3794, 0.5, 0.3794, 1.0, 0.3773, 1.0, 0.3773, 0.5, 0.3773, 0.5, 0.3773, 1.0, 0.3753, 1.0, 0.3753, 0.5, 0.3753, 0.5, 0.3753, 1.0, 0.3732, 1.0, 0.3732, 0.5, 0.3732, 0.5, 0.3732, 1.0, 0.3711, 1.0, 0.3711, 0.5, 0.3711, 0.5, 0.3711, 1.0, 0.3691, 1.0, 0.3691, 0.5, 0.3691, 0.5, 0.3691, 1.0, 0.367, 1.0, 0.367, 0.5, 0.367, 0.5, 0.367, 1.0, 0.365, 1.0, 0.365, 0.5, 0.365, 0.5, 0.365, 1.0, 0.3629, 1.0, 0.3629, 0.5, 0.3629, 0.5, 0.3629, 1.0, 0.3608, 1.0, 0.3608, 0.5, 0.3608, 0.5, 0.3608, 1.0, 0.3588, 1.0, 0.3588, 0.5, 0.3588, 0.5, 0.3588, 1.0, 0.3567, 1.0, 0.3567, 0.5, 0.3567, 0.5, 0.3567, 1.0, 0.3546, 1.0, 0.3546, 0.5, 0.3546, 0.5, 0.3546, 1.0, 0.3526, 1.0, 0.3526, 0.5, 0.3526, 0.5, 0.3526, 1.0, 0.3505, 1.0, 0.3505, 0.5, 0.3505, 0.5, 0.3505, 1.0, 0.3485, 1.0, 0.3485, 0.5, 0.3485, 0.5, 0.3485, 1.0, 0.3464, 1.0, 0.3464, 0.5, 0.3464, 0.5, 0.3464, 1.0, 0.3443, 1.0, 0.3443, 0.5, 0.3443, 0.5, 0.3443, 1.0, 0.3423, 1.0, 0.3423, 0.5, 0.3423, 0.5, 0.3423, 1.0, 0.3402, 1.0, 0.3402, 0.5, 0.3402, 0.5, 0.3402, 1.0, 0.3381, 1.0, 0.3381, 0.5, 0.3381, 0.5, 0.3381, 1.0, 0.3361, 1.0, 0.3361, 0.5, 0.3361, 0.5, 0.3361, 1.0, 0.334, 1.0, 0.334, 0.5, 0.334, 0.5, 0.334, 1.0, 0.332, 1.0, 0.332, 0.5, 0.332, 0.5, 0.332, 1.0, 0.3299, 1.0, 0.3299, 0.5, 0.3299, 0.5, 0.3299, 1.0, 0.3278, 1.0, 0.3278, 0.5, 0.3278, 0.5, 0.3278, 1.0, 0.3258, 1.0, 0.3258, 0.5, 0.3258, 0.5, 0.3258, 1.0, 0.3237, 1.0, 0.3237, 0.5, 0.3237, 0.5, 0.3237, 1.0, 0.3217, 1.0, 0.3217, 0.5, 0.3217, 0.5, 0.3217, 1.0, 0.3196, 1.0, 0.3196, 0.5, 0.3196, 0.5, 0.3196, 1.0, 0.3175, 1.0, 0.3175, 0.5, 0.3175, 0.5, 0.3175, 1.0, 0.3155, 1.0, 0.3155, 0.5, 0.3155, 0.5, 0.3155, 1.0, 0.3134, 1.0, 0.3134, 0.5, 0.3134, 0.5, 0.3134, 1.0, 0.3113, 1.0, 0.3113, 0.5, 0.3113, 0.5, 0.3113, 1.0, 0.3093, 1.0, 0.3093, 0.5, 0.3093, 0.5, 0.3093, 1.0, 0.3072, 1.0, 0.3072, 0.5, 0.3072, 0.5, 0.3072, 1.0, 0.3052, 1.0, 0.3052, 0.5, 0.3052, 0.5, 0.3052, 1.0, 0.3031, 1.0, 0.3031, 0.5, 0.3031, 0.5, 0.3031, 1.0, 0.301, 1.0, 0.301, 0.5, 0.301, 0.5, 0.301, 1.0, 0.299, 1.0, 0.299, 0.5, 0.299, 0.5, 0.299, 1.0, 0.2969, 1.0, 0.2969, 0.5, 0.2969, 0.5, 0.2969, 1.0, 0.2948, 1.0, 0.2948, 0.5, 0.2948, 0.5, 0.2948, 1.0, 0.2928, 1.0, 0.2928, 0.5, 0.2928, 0.5, 0.2928, 1.0, 0.2907, 1.0, 0.2907, 0.5, 0.2907, 0.5, 0.2907, 1.0, 0.2887, 1.0, 0.2887, 0.5, 0.2887, 0.5, 0.2887, 1.0, 0.2866, 1.0, 0.2866, 0.5, 0.2866, 0.5, 0.2866, 1.0, 0.2845, 1.0, 0.2845, 0.5, 0.2845, 0.5, 0.2845, 1.0, 0.2825, 1.0, 0.2825, 0.5, 0.2825, 0.5, 0.2825, 1.0, 0.2804, 1.0, 0.2804, 0.5, 0.2804, 0.5, 0.2804, 1.0, 0.2784, 1.0, 0.2784, 0.5, 0.2784, 0.5, 0.2784, 1.0, 0.2763, 1.0, 0.2763, 0.5, 0.2763, 0.5, 0.2763, 1.0, 0.2742, 1.0, 0.2742, 0.5, 0.2742, 0.5, 0.2742, 1.0, 0.2722, 1.0, 0.2722, 0.5, 0.2722, 0.5, 0.2722, 1.0, 0.2701, 1.0, 0.2701, 0.5, 0.2701, 0.5, 0.2701, 1.0, 0.268, 1.0, 0.268, 0.5, 0.268, 0.5, 0.268, 1.0, 0.266, 1.0, 0.266, 0.5, 0.266, 0.5, 0.266, 1.0, 0.2639, 1.0, 0.2639, 0.5, 0.2639, 0.5, 0.2639, 1.0, 0.2619, 1.0, 0.2619, 0.5, 0.2619, 0.5, 0.2619, 1.0, 0.2598, 1.0, 0.2598, 0.5, 0.2598, 0.5, 0.2598, 1.0, 0.2577, 1.0, 0.2577, 0.5, 0.2577, 0.5, 0.2577, 1.0, 0.2557, 1.0, 0.2557, 0.5, 0.2557, 0.5, 0.2557, 1.0, 0.2536, 1.0, 0.2536, 0.5, 0.2536, 0.5, 0.2536, 1.0, 0.2516, 1.0, 0.2516, 0.5, 0.2516, 0.5, 0.2516, 1.0, 0.2495, 1.0, 0.2495, 0.5, 0.2495, 0.5, 0.2495, 1.0, 0.2474, 1.0, 0.2474, 0.5, 0.2474, 0.5, 0.2474, 1.0, 0.2454, 1.0, 0.2454, 0.5, 0.2454, 0.5, 0.2454, 1.0, 0.2433, 1.0, 0.2433, 0.5, 0.2433, 0.5, 0.2433, 1.0, 0.2412, 1.0, 0.2412, 0.5, 0.2412, 0.5, 0.2412, 1.0, 0.2392, 1.0, 0.2392, 0.5, 0.2392, 0.5, 0.2392, 1.0, 0.2371, 1.0, 0.2371, 0.5, 0.2371, 0.5, 0.2371, 1.0, 0.2351, 1.0, 0.2351, 0.5, 0.2351, 0.5, 0.2351, 1.0, 0.233, 1.0, 0.233, 0.5, 0.233, 0.5, 0.233, 1.0, 0.2309, 1.0, 0.2309, 0.5, 0.2309, 0.5, 0.2309, 1.0, 0.2289, 1.0, 0.2289, 0.5, 0.2289, 0.5, 0.2289, 1.0, 0.2268, 1.0, 0.2268, 0.5, 0.2268, 0.5, 0.2268, 1.0, 0.2247, 1.0, 0.2247, 0.5, 0.2247, 0.5, 0.2247, 1.0, 0.2227, 1.0, 0.2227, 0.5, 0.2227, 0.5, 0.2227, 1.0, 0.2206, 1.0, 0.2206, 0.5, 0.2206, 0.5, 0.2206, 1.0, 0.2186, 1.0, 0.2186, 0.5, 0.2186, 0.5, 0.2186, 1.0, 0.2165, 1.0, 0.2165, 0.5, 0.2165, 0.5, 0.2165, 1.0, 0.2144, 1.0, 0.2144, 0.5, 0.2144, 0.5, 0.2144, 1.0, 0.2124, 1.0, 0.2124, 0.5, 0.2124, 0.5, 0.2124, 1.0, 0.2103, 1.0, 0.2103, 0.5, 0.2103, 0.5, 0.2103, 1.0, 0.2083, 1.0, 0.2083, 0.5, 0.2083, 0.5, 0.2083, 1.0, 0.2062, 1.0, 0.2062, 0.5, 0.2062, 0.5, 0.2062, 1.0, 0.2041, 1.0, 0.2041, 0.5, 0.2041, 0.5, 0.2041, 1.0, 0.2021, 1.0, 0.2021, 0.5, 0.2021, 0.5, 0.2021, 1.0, 0.2, 1.0, 0.2, 0.5, 0.2, 0.5, 0.2, 1.0, 0.1979, 1.0, 0.1979, 0.5, 0.1979, 0.5, 0.1979, 1.0, 0.1959, 1.0, 0.1959, 0.5, 0.1959, 0.5, 0.1959, 1.0, 0.1938, 1.0, 0.1938, 0.5, 0.1938, 0.5, 0.1938, 1.0, 0.1918, 1.0, 0.1918, 0.5, 0.1918, 0.5, 0.1918, 1.0, 0.1897, 1.0, 0.1897, 0.5, 0.1897, 0.5, 0.1897, 1.0, 0.1876, 1.0, 0.1876, 0.5, 0.1876, 0.5, 0.1876, 1.0, 0.1856, 1.0, 0.1856, 0.5, 0.1856, 0.5, 0.1856, 1.0, 0.1835, 1.0, 0.1835, 0.5, 0.1835, 0.5, 0.1835, 1.0, 0.1814, 1.0, 0.1814, 0.5, 0.1814, 0.5, 0.1814, 1.0, 0.1794, 1.0, 0.1794, 0.5, 0.1794, 0.5, 0.1794, 1.0, 0.1773, 1.0, 0.1773, 0.5, 0.1773, 0.5, 0.1773, 1.0, 0.1753, 1.0, 0.1753, 0.5, 0.1753, 0.5, 0.1753, 1.0, 0.1732, 1.0, 0.1732, 0.5, 0.1732, 0.5, 0.1732, 1.0, 0.1711, 1.0, 0.1711, 0.5, 0.1711, 0.5, 0.1711, 1.0, 0.1691, 1.0, 0.1691, 0.5, 0.1691, 0.5, 0.1691, 1.0, 0.167, 1.0, 0.167, 0.5, 0.167, 0.5, 0.167, 1.0, 0.165, 1.0, 0.165, 0.5, 0.165, 0.5, 0.165, 1.0, 0.1629, 1.0, 0.1629, 0.5, 0.1629, 0.5, 0.1629, 1.0, 0.1608, 1.0, 0.1608, 0.5, 0.1608, 0.5, 0.1608, 1.0, 0.1588, 1.0, 0.1588, 0.5, 0.1588, 0.5, 0.1588, 1.0, 0.1567, 1.0, 0.1567, 0.5, 0.1567, 0.5, 0.1567, 1.0, 0.1546, 1.0, 0.1546, 0.5, 0.1546, 0.5, 0.1546, 1.0, 0.1526, 1.0, 0.1526, 0.5, 0.1526, 0.5, 0.1526, 1.0, 0.1505, 1.0, 0.1505, 0.5, 0.1505, 0.5, 0.1505, 1.0, 0.1485, 1.0, 0.1485, 0.5, 0.1485, 0.5, 0.1485, 1.0, 0.1464, 1.0, 0.1464, 0.5, 0.1464, 0.5, 0.1464, 1.0, 0.1443, 1.0, 0.1443, 0.5, 0.1443, 0.5, 0.1443, 1.0, 0.1423, 1.0, 0.1423, 0.5, 0.1423, 0.5, 0.1423, 1.0, 0.1402, 1.0, 0.1402, 0.5, 0.1402, 0.5, 0.1402, 1.0, 0.1381, 1.0, 0.1381, 0.5, 0.1381, 0.5, 0.1381, 1.0, 0.1361, 1.0, 0.1361, 0.5, 0.1361, 0.5, 0.1361, 1.0, 0.134, 1.0, 0.134, 0.5, 0.134, 0.5, 0.134, 1.0, 0.132, 1.0, 0.132, 0.5, 0.132, 0.5, 0.132, 1.0, 0.1299, 1.0, 0.1299, 0.5, 0.1299, 0.5, 0.1299, 1.0, 0.1278, 1.0, 0.1278, 0.5, 0.1278, 0.5, 0.1278, 1.0, 0.1258, 1.0, 0.1258, 0.5, 0.1258, 0.5, 0.1258, 1.0, 0.1237, 1.0, 0.1237, 0.5, 0.1237, 0.5, 0.1237, 1.0, 0.1217, 1.0, 0.1217, 0.5, 0.1217, 0.5, 0.1217, 1.0, 0.1196, 1.0, 0.1196, 0.5, 0.1196, 0.5, 0.1196, 1.0, 0.1175, 1.0, 0.1175, 0.5, 0.1175, 0.5, 0.1175, 1.0, 0.1155, 1.0, 0.1155, 0.5, 0.1155, 0.5, 0.1155, 1.0, 0.1134, 1.0, 0.1134, 0.5, 0.1134, 0.5, 0.1134, 1.0, 0.1113, 1.0, 0.1113, 0.5, 0.1113, 0.5, 0.1113, 1.0, 0.1093, 1.0, 0.1093, 0.5, 0.1093, 0.5, 0.1093, 1.0, 0.1072, 1.0, 0.1072, 0.5, 0.1072, 0.5, 0.1072, 1.0, 0.1052, 1.0, 0.1052, 0.5, 0.1052, 0.5, 0.1052, 1.0, 0.1031, 1.0, 0.1031, 0.5, 0.1031, 0.5, 0.1031, 1.0, 0.101, 1.0, 0.101, 0.5, 0.101, 0.5, 0.101, 1.0, 0.09897, 1.0, 0.09897, 0.5, 0.09897, 0.5, 0.09897, 1.0, 0.09691, 1.0, 0.09691, 0.5, 0.09691, 0.5, 0.09691, 1.0, 0.09485, 1.0, 0.09485, 0.5, 0.09485, 0.5, 0.09485, 1.0, 0.09279, 1.0, 0.09279, 0.5, 0.09279, 0.5, 0.09279, 1.0, 0.09073, 1.0, 0.09073, 0.5, 0.09073, 0.5, 0.09073, 1.0, 0.08866, 1.0, 0.08866, 0.5, 0.08866, 0.5, 0.08866, 1.0, 0.0866, 1.0, 0.0866, 0.5, 0.0866, 0.5, 0.0866, 1.0, 0.08454, 1.0, 0.08454, 0.5, 0.08454, 0.5, 0.08454, 1.0, 0.08248, 1.0, 0.08248, 0.5, 0.08248, 0.5, 0.08248, 1.0, 0.08042, 1.0, 0.08042, 0.5, 0.08042, 0.5, 0.08042, 1.0, 0.07835, 1.0, 0.07835, 0.5, 0.07835, 0.5, 0.07835, 1.0, 0.07629, 1.0, 0.07629, 0.5, 0.07629, 0.5, 0.07629, 1.0, 0.07423, 1.0, 0.07423, 0.5, 0.07423, 0.5, 0.07423, 1.0, 0.07217, 1.0, 0.07217, 0.5, 0.07217, 0.5, 0.07217, 1.0, 0.07011, 1.0, 0.07011, 0.5, 0.07011, 0.5, 0.07011, 1.0, 0.06805, 1.0, 0.06805, 0.5, 0.06805, 0.5, 0.06805, 1.0, 0.06598, 1.0, 0.06598, 0.5, 0.06598, 0.5, 0.06598, 1.0, 0.06392, 1.0, 0.06392, 0.5, 0.06392, 0.5, 0.06392, 1.0, 0.06186, 1.0, 0.06186, 0.5, 0.06186, 0.5, 0.06186, 1.0, 0.0598, 1.0, 0.0598, 0.5, 0.0598, 0.5, 0.0598, 1.0, 0.05774, 1.0, 0.05774, 0.5, 0.05774, 0.5, 0.05774, 1.0, 0.05567, 1.0, 0.05567, 0.5, 0.05567, 0.5, 0.05567, 1.0, 0.05361, 1.0, 0.05361, 0.5, 0.05361, 0.5, 0.05361, 1.0, 0.05155, 1.0, 0.05155, 0.5, 0.05155, 0.5, 0.05155, 1.0, 0.04949, 1.0, 0.04949, 0.5, 0.04949, 0.5, 0.04949, 1.0, 0.04743, 1.0, 0.04743, 0.5, 0.04743, 0.5, 0.04743, 1.0, 0.04536, 1.0, 0.04536, 0.5, 0.04536, 0.5, 0.04536, 1.0, 0.0433, 1.0, 0.0433, 0.5, 0.0433, 0.5, 0.0433, 1.0, 0.04124, 1.0, 0.04124, 0.5, 0.04124, 0.5, 0.04124, 1.0, 0.03918, 1.0, 0.03918, 0.5, 0.03918, 0.5, 0.03918, 1.0, 0.03712, 1.0, 0.03712, 0.5, 0.03712, 0.5, 0.03712, 1.0, 0.03506, 1.0, 0.03506, 0.5, 0.03506, 0.5, 0.03506, 1.0, 0.03299, 1.0, 0.03299, 0.5, 0.03299, 0.5, 0.03299, 1.0, 0.03093, 1.0, 0.03093, 0.5, 0.03093, 0.5, 0.03093, 1.0, 0.02887, 1.0, 0.02887, 0.5, 0.02887, 0.5, 0.02887, 1.0, 0.02681, 1.0, 0.02681, 0.5, 0.02681, 0.5, 0.02681, 1.0, 0.02475, 1.0, 0.02475, 0.5, 0.02475, 0.5, 0.02475, 1.0, 0.02268, 1.0, 0.02268, 0.5, 0.02268, 0.5, 0.02268, 1.0, 0.02062, 1.0, 0.02062, 0.5, 0.02062, 0.5, 0.02062, 1.0, 0.01856, 1.0, 0.01856, 0.5, 0.01856, 0.5, 0.01856, 1.0, 0.0165, 1.0, 0.0165, 0.5, 0.0165, 0.5, 0.0165, 1.0, 0.01444, 1.0, 0.01444, 0.5, 0.01444, 0.5, 0.01444, 1.0, 0.01238, 1.0, 0.01238, 0.5, 0.01238, 0.5, 0.01238, 1.0, 0.01031, 1.0, 0.01031, 0.5, 0.01031, 0.5, 0.01031, 1.0, 0.008251, 1.0, 0.008251, 0.5, 0.008251, 0.5, 0.008251, 1.0, 0.00619, 1.0, 0.00619, 0.5, 0.00619, 0.5, 0.00619, 1.0, 0.004128, 1.0, 0.004128, 0.5, 0.2531, 0.49, 0.25, 0.49, 0.2469, 0.49, 0.2438, 0.4899, 0.2407, 0.4898, 0.2376, 0.4897, 0.2345, 0.4895, 0.2314, 0.4893, 0.2283, 0.489, 0.2252, 0.4887, 0.2221, 0.4884, 0.219, 0.488, 0.2159, 0.4876, 0.2128, 0.4871, 0.2098, 0.4866, 0.2067, 0.4861, 0.2037, 0.4855, 0.2006, 0.4849, 0.1976, 0.4842, 0.1945, 0.4835, 0.1915, 0.4828, 0.1885, 0.482, 0.1855, 0.4812, 0.1825, 0.4803, 0.1795, 0.4794, 0.1766, 0.4785, 0.1736, 0.4775, 0.1707, 0.4765, 0.1678, 0.4755, 0.1648, 0.4744, 0.1619, 0.4733, 0.1591, 0.4721, 0.1562, 0.4709, 0.1533, 0.4697, 0.1505, 0.4684, 0.1477, 0.4671, 0.1449, 0.4657, 0.1421, 0.4644, 0.1393, 0.463, 0.1366, 0.4615, 0.1338, 0.46, 0.1311, 0.4585, 0.1284, 0.4569, 0.1258, 0.4553, 0.1231, 0.4537, 0.1205, 0.4521, 0.1179, 0.4504, 0.1153, 0.4486, 0.1127, 0.4469, 0.1102, 0.4451, 0.1077, 0.4432, 0.1052, 0.4414, 0.1027, 0.4395, 0.1003, 0.4376, 0.09786, 0.4356, 0.09547, 0.4336, 0.0931, 0.4316, 0.09076, 0.4296, 0.08845, 0.4275, 0.08616, 0.4254, 0.0839, 0.4232, 0.08167, 0.4211, 0.07947, 0.4189, 0.0773, 0.4167, 0.07515, 0.4144, 0.07304, 0.4121, 0.07095, 0.4098, 0.0689, 0.4075, 0.06687, 0.4051, 0.06488, 0.4027, 0.06292, 0.4003, 0.06098, 0.3979, 0.05908, 0.3954, 0.05722, 0.3929, 0.05538, 0.3904, 0.05358, 0.3879, 0.05181, 0.3853, 0.05007, 0.3828, 0.04837, 0.3802, 0.0467, 0.3775, 0.04506, 0.3749, 0.04346, 0.3722, 0.0419, 0.3696, 0.04036, 0.3668, 0.03887, 0.3641, 0.03741, 0.3614, 0.03598, 0.3586, 0.03459, 0.3558, 0.03324, 0.353, 0.03192, 0.3502, 0.03064, 0.3474, 0.0294, 0.3445, 0.02819, 0.3417, 0.02703, 0.3388, 0.02589, 0.3359, 0.0248, 0.333, 0.02374, 0.3301, 0.02273, 0.3271, 0.02175, 0.3242, 0.0208, 0.3212, 0.0199, 0.3182, 0.01904, 0.3152, 0.01821, 0.3122, 0.01742, 0.3092, 0.01668, 0.3062, 0.01597, 0.3032, 0.0153, 0.3002, 0.01467, 0.2971, 0.01408, 0.2941, 0.01353, 0.291, 0.01302, 0.2879, 0.01254, 0.2849, 0.01211, 0.2818, 0.01172, 0.2787, 0.01137, 0.2756, 0.01106, 0.2725, 0.01079, 0.2694, 0.01055, 0.2663, 0.01036, 0.2632, 0.01021, 0.2601, 0.0101, 0.257, 0.01003, 0.2539, 0.01, 0.2508, 0.01001, 0.2477, 0.01006, 0.2446, 0.01015, 0.2415, 0.01028, 0.2383, 0.01045, 0.2352, 0.01067, 0.2321, 0.01092, 0.229, 0.01121, 0.2259, 0.01154, 0.2229, 0.01191, 0.2198, 0.01232, 0.2167, 0.01278, 0.2136, 0.01327, 0.2105, 0.0138, 0.2075, 0.01437, 0.2044, 0.01498, 0.2014, 0.01563, 0.1983, 0.01632, 0.1953, 0.01705, 0.1923, 0.01781, 0.1893, 0.01862, 0.1863, 0.01946, 0.1833, 0.02035, 0.1803, 0.02127, 0.1773, 0.02223, 0.1744, 0.02323, 0.1714, 0.02427, 0.1685, 0.02534, 0.1656, 0.02646, 0.1627, 0.02761, 0.1598, 0.02879, 0.1569, 0.03002, 0.154, 0.03128, 0.1512, 0.03258, 0.1484, 0.03391, 0.1456, 0.03528, 0.1428, 0.03669, 0.14, 0.03813, 0.1373, 0.03961, 0.1345, 0.04113, 0.1318, 0.04267, 0.1291, 0.04426, 0.1264, 0.04588, 0.1238, 0.04753, 0.1211, 0.04921, 0.1185, 0.05093, 0.1159, 0.05269, 0.1134, 0.05447, 0.1108, 0.05629, 0.1083, 0.05815, 0.1058, 0.06003, 0.1033, 0.06195, 0.1009, 0.06389, 0.09846, 0.06587, 0.09606, 0.06788, 0.09369, 0.06992, 0.09134, 0.07199, 0.08902, 0.07409, 0.08673, 0.07622, 0.08447, 0.07838, 0.08223, 0.08057, 0.08002, 0.08279, 0.07784, 0.08503, 0.07569, 0.0873, 0.07356, 0.0896, 0.07147, 0.09193, 0.06941, 0.09428, 0.06738, 0.09666, 0.06537, 0.09906, 0.0634, 0.1015, 0.06146, 0.1039, 0.05956, 0.1064, 0.05768, 0.1089, 0.05584, 0.1115, 0.05402, 0.114, 0.05225, 0.1166, 0.0505, 0.1192, 0.04879, 0.1218, 0.04711, 0.1244, 0.04547, 0.1271, 0.04386, 0.1298, 0.04228, 0.1325, 0.04074, 0.1352, 0.03924, 0.1379, 0.03777, 0.1407, 0.03634, 0.1435, 0.03494, 0.1463, 0.03358, 0.1491, 0.03225, 0.1519, 0.03096, 0.1548, 0.02971, 0.1576, 0.02849, 0.1605, 0.02731, 0.1634, 0.02617, 0.1663, 0.02507, 0.1692, 0.024, 0.1721, 0.02298, 0.1751, 0.02199, 0.1781, 0.02104, 0.181, 0.02012, 0.184, 0.01925, 0.187, 0.01841, 0.19, 0.01762, 0.193, 0.01686, 0.1961, 0.01614, 0.1991, 0.01546, 0.2021, 0.01482, 0.2052, 0.01422, 0.2082, 0.01366, 0.2113, 0.01314, 0.2144, 0.01266, 0.2175, 0.01222, 0.2205, 0.01182, 0.2236, 0.01145, 0.2267, 0.01113, 0.2298, 0.01085, 0.2329, 0.01061, 0.236, 0.01041, 0.2391, 0.01025, 0.2422, 0.01013, 0.2453, 0.01005, 0.2484, 0.01001, 0.2516, 0.01001, 0.2547, 0.01005, 0.2578, 0.01013, 0.2609, 0.01025, 0.264, 0.01041, 0.2671, 0.01061, 0.2702, 0.01085, 0.2733, 0.01113, 0.2764, 0.01145, 0.2795, 0.01182, 0.2825, 0.01222, 0.2856, 0.01266, 0.2887, 0.01314, 0.2918, 0.01366, 0.2948, 0.01422, 0.2979, 0.01482, 0.3009, 0.01546, 0.3039, 0.01614, 0.307, 0.01686, 0.31, 0.01762, 0.313, 0.01841, 0.316, 0.01925, 0.319, 0.02012, 0.3219, 0.02104, 0.3249, 0.02199, 0.3279, 0.02298, 0.3308, 0.024, 0.3337, 0.02507, 0.3366, 0.02617, 0.3395, 0.02731, 0.3424, 0.02849, 0.3452, 0.02971, 0.3481, 0.03096, 0.3509, 0.03225, 0.3537, 0.03358, 0.3565, 0.03494, 0.3593, 0.03634, 0.3621, 0.03777, 0.3648, 0.03924, 0.3675, 0.04074, 0.3702, 0.04228, 0.3729, 0.04386, 0.3756, 0.04547, 0.3782, 0.04711, 0.3808, 0.04879, 0.3834, 0.0505, 0.386, 0.05225, 0.3885, 0.05402, 0.3911, 0.05584, 0.3936, 0.05768, 0.3961, 0.05956, 0.3985, 0.06146, 0.4009, 0.0634, 0.4033, 0.06537, 0.4057, 0.06738, 0.4081, 0.06941, 0.4104, 0.07147, 0.4127, 0.07356, 0.415, 0.07569, 0.4172, 0.07784, 0.4194, 0.08002, 0.4216, 0.08223, 0.4238, 0.08447, 0.4259, 0.08673, 0.428, 0.08902, 0.4301, 0.09134, 0.4321, 0.09369, 0.4341, 0.09606, 0.4361, 0.09846, 0.4381, 0.1009, 0.44, 0.1033, 0.4419, 0.1058, 0.4437, 0.1083, 0.4455, 0.1108, 0.4473, 0.1134, 0.4491, 0.1159, 0.4508, 0.1185, 0.4525, 0.1211, 0.4541, 0.1238, 0.4557, 0.1264, 0.4573, 0.1291, 0.4589, 0.1318, 0.4604, 0.1345, 0.4619, 0.1373, 0.4633, 0.14, 0.4647, 0.1428, 0.4661, 0.1456, 0.4674, 0.1484, 0.4687, 0.1512, 0.47, 0.154, 0.4712, 0.1569, 0.4724, 0.1598, 0.4735, 0.1627, 0.4747, 0.1656, 0.4757, 0.1685, 0.4768, 0.1714, 0.4778, 0.1744, 0.4787, 0.1773, 0.4797, 0.1803, 0.4805, 0.1833, 0.4814, 0.1863, 0.4822, 0.1893, 0.483, 0.1923, 0.4837, 0.1953, 0.4844, 0.1983, 0.485, 0.2014, 0.4856, 0.2044, 0.4862, 0.2075, 0.4867, 0.2105, 0.4872, 0.2136, 0.4877, 0.2167, 0.4881, 0.2198, 0.4885, 0.2229, 0.4888, 0.2259, 0.4891, 0.229, 0.4893, 0.2321, 0.4895, 0.2352, 0.4897, 0.2383, 0.4898, 0.2415, 0.4899, 0.2446, 0.49, 0.2477, 0.49, 0.2508, 0.49, 0.2539, 0.4899, 0.257, 0.4898, 0.2601, 0.4896, 0.2632, 0.4894, 0.2663, 0.4892, 0.2694, 0.4889, 0.2725, 0.4886, 0.2756, 0.4883, 0.2787, 0.4879, 0.2818, 0.4875, 0.2849, 0.487, 0.2879, 0.4865, 0.291, 0.4859, 0.2941, 0.4853, 0.2971, 0.4847, 0.3002, 0.484, 0.3032, 0.4833, 0.3062, 0.4826, 0.3092, 0.4818, 0.3122, 0.481, 0.3152, 0.4801, 0.3182, 0.4792, 0.3212, 0.4783, 0.3242, 0.4773, 0.3271, 0.4763, 0.3301, 0.4752, 0.333, 0.4741, 0.3359, 0.473, 0.3388, 0.4718, 0.3417, 0.4706, 0.3445, 0.4694, 0.3474, 0.4681, 0.3502, 0.4668, 0.353, 0.4654, 0.3558, 0.464, 0.3586, 0.4626, 0.3614, 0.4611, 0.3641, 0.4596, 0.3668, 0.4581, 0.3696, 0.4565, 0.3722, 0.4549, 0.3749, 0.4533, 0.3775, 0.4516, 0.3802, 0.4499, 0.3828, 0.4482, 0.3853, 0.4464, 0.3879, 0.4446, 0.3904, 0.4428, 0.3929, 0.4409, 0.3954, 0.439, 0.3979, 0.4371, 0.4003, 0.4351, 0.4027, 0.4331, 0.4051, 0.4311, 0.4075, 0.429, 0.4098, 0.427, 0.4121, 0.4248, 0.4144, 0.4227, 0.4167, 0.4205, 0.4189, 0.4183, 0.4211, 0.4161, 0.4232, 0.4138, 0.4254, 0.4116, 0.4275, 0.4092, 0.4296, 0.4069, 0.4316, 0.4045, 0.4336, 0.4021, 0.4356, 0.3997, 0.4376, 0.3973, 0.4395, 0.3948, 0.4414, 0.3923, 0.4432, 0.3898, 0.4451, 0.3873, 0.4469, 0.3847, 0.4486, 0.3821, 0.4504, 0.3795, 0.4521, 0.3769, 0.4537, 0.3742, 0.4553, 0.3716, 0.4569, 0.3689, 0.4585, 0.3662, 0.46, 0.3634, 0.4615, 0.3607, 0.463, 0.3579, 0.4644, 0.3551, 0.4657, 0.3523, 0.4671, 0.3495, 0.4684, 0.3467, 0.4697, 0.3438, 0.4709, 0.3409, 0.4721, 0.3381, 0.4733, 0.3352, 0.4744, 0.3322, 0.4755, 0.3293, 0.4765, 0.3264, 0.4775, 0.3234, 0.4785, 0.3205, 0.4794, 0.3175, 0.4803, 0.3145, 0.4812, 0.3115, 0.482, 0.3085, 0.4828, 0.3055, 0.4835, 0.3024, 0.4842, 0.2994, 0.4849, 0.2963, 0.4855, 0.2933, 0.4861, 0.2902, 0.4866, 0.2872, 0.4871, 0.2841, 0.4876, 0.281, 0.488, 0.2779, 0.4884, 0.2748, 0.4887, 0.2717, 0.489, 0.2686, 0.4893, 0.2655, 0.4895, 0.2624, 0.4897, 0.2593, 0.4898, 0.2562, 0.4899, 0.004128, 0.5, 0.004128, 1.0, 0.002066, 1.0, 0.002066, 0.5, 0.002066, 0.5, 0.002066, 1.0, 4.013e-06, 1.0, 4.013e-06, 0.5, 0.75, 0.49, 0.7531, 0.49, 0.7562, 0.4899, 0.7593, 0.4898, 0.7624, 0.4897, 0.7655, 0.4895, 0.7686, 0.4893, 0.7717, 0.489, 0.7748, 0.4887, 0.7779, 0.4884, 0.781, 0.488, 0.7841, 0.4876, 0.7872, 0.4871, 0.7902, 0.4866, 0.7933, 0.4861, 0.7963, 0.4855, 0.7994, 0.4849, 0.8024, 0.4842, 0.8055, 0.4835, 0.8085, 0.4828, 0.8115, 0.482, 0.8145, 0.4812, 0.8175, 0.4803, 0.8205, 0.4794, 0.8234, 0.4785, 0.8264, 0.4775, 0.8293, 0.4765, 0.8322, 0.4755, 0.8352, 0.4744, 0.8381, 0.4733, 0.8409, 0.4721, 0.8438, 0.4709, 0.8467, 0.4697, 0.8495, 0.4684, 0.8523, 0.4671, 0.8551, 0.4657, 0.8579, 0.4644, 0.8607, 0.463, 0.8634, 0.4615, 0.8662, 0.46, 0.8689, 0.4585, 0.8716, 0.4569, 0.8742, 0.4553, 0.8769, 0.4537, 0.8795, 0.4521, 0.8821, 0.4504, 0.8847, 0.4486, 0.8873, 0.4469, 0.8898, 0.4451, 0.8923, 0.4432, 0.8948, 0.4414, 0.8973, 0.4395, 0.8997, 0.4376, 0.9021, 0.4356, 0.9045, 0.4336, 0.9069, 0.4316, 0.9092, 0.4296, 0.9116, 0.4275, 0.9138, 0.4254, 0.9161, 0.4232, 0.9183, 0.4211, 0.9205, 0.4189, 0.9227, 0.4167, 0.9248, 0.4144, 0.927, 0.4121, 0.929, 0.4098, 0.9311, 0.4075, 0.9331, 0.4051, 0.9351, 0.4027, 0.9371, 0.4003, 0.939, 0.3979, 0.9409, 0.3954, 0.9428, 0.3929, 0.9446, 0.3904, 0.9464, 0.3879, 0.9482, 0.3853, 0.9499, 0.3828, 0.9516, 0.3802, 0.9533, 0.3775, 0.9549, 0.3749, 0.9565, 0.3722, 0.9581, 0.3696, 0.9596, 0.3668, 0.9611, 0.3641, 0.9626, 0.3614, 0.964, 0.3586, 0.9654, 0.3558, 0.9668, 0.353, 0.9681, 0.3502, 0.9694, 0.3474, 0.9706, 0.3445, 0.9718, 0.3417, 0.973, 0.3388, 0.9741, 0.3359, 0.9752, 0.333, 0.9763, 0.3301, 0.9773, 0.3271, 0.9783, 0.3242, 0.9792, 0.3212, 0.9801, 0.3182, 0.981, 0.3152, 0.9818, 0.3122, 0.9826, 0.3092, 0.9833, 0.3062, 0.984, 0.3032, 0.9847, 0.3002, 0.9853, 0.2971, 0.9859, 0.2941, 0.9865, 0.291, 0.987, 0.2879, 0.9875, 0.2849, 0.9879, 0.2818, 0.9883, 0.2787, 0.9886, 0.2756, 0.9889, 0.2725, 0.9892, 0.2694, 0.9894, 0.2663, 0.9896, 0.2632, 0.9898, 0.2601, 0.9899, 0.257, 0.99, 0.2539, 0.99, 0.2508, 0.99, 0.2477, 0.9899, 0.2446, 0.9898, 0.2415, 0.9897, 0.2383, 0.9895, 0.2352, 0.9893, 0.2321, 0.9891, 0.229, 0.9888, 0.2259, 0.9885, 0.2229, 0.9881, 0.2198, 0.9877, 0.2167, 0.9872, 0.2136, 0.9867, 0.2105, 0.9862, 0.2075, 0.9856, 0.2044, 0.985, 0.2014, 0.9844, 0.1983, 0.9837, 0.1953, 0.983, 0.1923, 0.9822, 0.1893, 0.9814, 0.1863, 0.9805, 0.1833, 0.9797, 0.1803, 0.9787, 0.1773, 0.9778, 0.1744, 0.9768, 0.1714, 0.9757, 0.1685, 0.9747, 0.1656, 0.9735, 0.1627, 0.9724, 0.1598, 0.9712, 0.1569, 0.97, 0.154, 0.9687, 0.1512, 0.9674, 0.1484, 0.9661, 0.1456, 0.9647, 0.1428, 0.9633, 0.14, 0.9619, 0.1373, 0.9604, 0.1345, 0.9589, 0.1318, 0.9573, 0.1291, 0.9557, 0.1264, 0.9541, 0.1238, 0.9525, 0.1211, 0.9508, 0.1185, 0.9491, 0.1159, 0.9473, 0.1134, 0.9455, 0.1108, 0.9437, 0.1083, 0.9419, 0.1058, 0.94, 0.1033, 0.9381, 0.1009, 0.9361, 0.09846, 0.9341, 0.09606, 0.9321, 0.09369, 0.9301, 0.09134, 0.928, 0.08902, 0.9259, 0.08673, 0.9238, 0.08447, 0.9216, 0.08223, 0.9194, 0.08002, 0.9172, 0.07784, 0.915, 0.07569, 0.9127, 0.07356, 0.9104, 0.07147, 0.9081, 0.06941, 0.9057, 0.06738, 0.9033, 0.06537, 0.9009, 0.0634, 0.8985, 0.06146, 0.8961, 0.05956, 0.8936, 0.05768, 0.8911, 0.05584, 0.8885, 0.05402, 0.886, 0.05225, 0.8834, 0.0505, 0.8808, 0.04879, 0.8782, 0.04711, 0.8756, 0.04547, 0.8729, 0.04386, 0.8702, 0.04228, 0.8675, 0.04074, 0.8648, 0.03924, 0.8621, 0.03777, 0.8593, 0.03634, 0.8565, 0.03494, 0.8537, 0.03358, 0.8509, 0.03225, 0.8481, 0.03096, 0.8452, 0.02971, 0.8424, 0.02849, 0.8395, 0.02731, 0.8366, 0.02617, 0.8337, 0.02507, 0.8308, 0.024, 0.8279, 0.02298, 0.8249, 0.02199, 0.8219, 0.02104, 0.819, 0.02012, 0.816, 0.01925, 0.813, 0.01841, 0.81, 0.01762, 0.807, 0.01686, 0.8039, 0.01614, 0.8009, 0.01546, 0.7979, 0.01482, 0.7948, 0.01422, 0.7918, 0.01366, 0.7887, 0.01314, 0.7856, 0.01266, 0.7825, 0.01222, 0.7795, 0.01182, 0.7764, 0.01145, 0.7733, 0.01113, 0.7702, 0.01085, 0.7671, 0.01061, 0.764, 0.01041, 0.7609, 0.01025, 0.7578, 0.01013, 0.7547, 0.01005, 0.7516, 0.01001, 0.7484, 0.01001, 0.7453, 0.01005, 0.7422, 0.01013, 0.7391, 0.01025, 0.736, 0.01041, 0.7329, 0.01061, 0.7298, 0.01085, 0.7267, 0.01113, 0.7236, 0.01145, 0.7205, 0.01182, 0.7175, 0.01222, 0.7144, 0.01266, 0.7113, 0.01314, 0.7082, 0.01366, 0.7052, 0.01422, 0.7021, 0.01482, 0.6991, 0.01546, 0.6961, 0.01614, 0.693, 0.01686, 0.69, 0.01762, 0.687, 0.01841, 0.684, 0.01925, 0.681, 0.02012, 0.6781, 0.02104, 0.6751, 0.02199, 0.6721, 0.02298, 0.6692, 0.024, 0.6663, 0.02507, 0.6634, 0.02617, 0.6605, 0.02731, 0.6576, 0.02849, 0.6548, 0.02971, 0.6519, 0.03096, 0.6491, 0.03225, 0.6463, 0.03358, 0.6435, 0.03494, 0.6407, 0.03634, 0.6379, 0.03777, 0.6352, 0.03924, 0.6325, 0.04074, 0.6298, 0.04228, 0.6271, 0.04386, 0.6244, 0.04547, 0.6218, 0.04711, 0.6192, 0.04879, 0.6166, 0.0505, 0.614, 0.05225, 0.6115, 0.05402, 0.6089, 0.05584, 0.6064, 0.05768, 0.6039, 0.05956, 0.6015, 0.06146, 0.5991, 0.0634, 0.5967, 0.06537, 0.5943, 0.06738, 0.5919, 0.06941, 0.5896, 0.07147, 0.5873, 0.07356, 0.585, 0.07569, 0.5828, 0.07784, 0.5806, 0.08002, 0.5784, 0.08223, 0.5762, 0.08447, 0.5741, 0.08673, 0.572, 0.08902, 0.5699, 0.09134, 0.5679, 0.09369, 0.5659, 0.09606, 0.5639, 0.09846, 0.5619, 0.1009, 0.56, 0.1033, 0.5581, 0.1058, 0.5563, 0.1083, 0.5545, 0.1108, 0.5527, 0.1134, 0.5509, 0.1159, 0.5492, 0.1185, 0.5475, 0.1211, 0.5459, 0.1238, 0.5443, 0.1264, 0.5427, 0.1291, 0.5411, 0.1318, 0.5396, 0.1345, 0.5381, 0.1373, 0.5367, 0.14, 0.5353, 0.1428, 0.5339, 0.1456, 0.5326, 0.1484, 0.5313, 0.1512, 0.53, 0.154, 0.5288, 0.1569, 0.5276, 0.1598, 0.5265, 0.1627, 0.5253, 0.1656, 0.5243, 0.1685, 0.5232, 0.1714, 0.5222, 0.1744, 0.5213, 0.1773, 0.5203, 0.1803, 0.5195, 0.1833, 0.5186, 0.1863, 0.5178, 0.1893, 0.517, 0.1923, 0.5163, 0.1953, 0.5156, 0.1983, 0.515, 0.2014, 0.5144, 0.2044, 0.5138, 0.2075, 0.5133, 0.2105, 0.5128, 0.2136, 0.5123, 0.2167, 0.5119, 0.2198, 0.5115, 0.2229, 0.5112, 0.2259, 0.5109, 0.229, 0.5107, 0.2321, 0.5105, 0.2352, 0.5103, 0.2383, 0.5102, 0.2415, 0.5101, 0.2446, 0.51, 0.2477, 0.51, 0.2508, 0.51, 0.2539, 0.5101, 0.257, 0.5102, 0.2601, 0.5104, 0.2632, 0.5106, 0.2663, 0.5108, 0.2694, 0.5111, 0.2725, 0.5114, 0.2756, 0.5117, 0.2787, 0.5121, 0.2818, 0.5125, 0.2849, 0.513, 0.2879, 0.5135, 0.291, 0.5141, 0.2941, 0.5147, 0.2971, 0.5153, 0.3002, 0.516, 0.3032, 0.5167, 0.3062, 0.5174, 0.3092, 0.5182, 0.3122, 0.519, 0.3152, 0.5199, 0.3182, 0.5208, 0.3212, 0.5217, 0.3242, 0.5227, 0.3271, 0.5237, 0.3301, 0.5248, 0.333, 0.5259, 0.3359, 0.527, 0.3388, 0.5282, 0.3417, 0.5294, 0.3445, 0.5306, 0.3474, 0.5319, 0.3502, 0.5332, 0.353, 0.5346, 0.3558, 0.536, 0.3586, 0.5374, 0.3614, 0.5389, 0.3641, 0.5404, 0.3668, 0.5419, 0.3696, 0.5435, 0.3722, 0.5451, 0.3749, 0.5467, 0.3775, 0.5484, 0.3802, 0.5501, 0.3828, 0.5518, 0.3853, 0.5536, 0.3879, 0.5554, 0.3904, 0.5572, 0.3929, 0.5591, 0.3954, 0.561, 0.3979, 0.5629, 0.4003, 0.5649, 0.4027, 0.5669, 0.4051, 0.5689, 0.4075, 0.571, 0.4098, 0.573, 0.4121, 0.5752, 0.4144, 0.5773, 0.4167, 0.5795, 0.4189, 0.5817, 0.4211, 0.5839, 0.4232, 0.5862, 0.4254, 0.5884, 0.4275, 0.5908, 0.4296, 0.5931, 0.4316, 0.5955, 0.4336, 0.5979, 0.4356, 0.6003, 0.4376, 0.6027, 0.4395, 0.6052, 0.4414, 0.6077, 0.4432, 0.6102, 0.4451, 0.6127, 0.4469, 0.6153, 0.4486, 0.6179, 0.4504, 0.6205, 0.4521, 0.6231, 0.4537, 0.6258, 0.4553, 0.6284, 0.4569, 0.6311, 0.4585, 0.6338, 0.46, 0.6366, 0.4615, 0.6393, 0.463, 0.6421, 0.4644, 0.6449, 0.4657, 0.6477, 0.4671, 0.6505, 0.4684, 0.6533, 0.4697, 0.6562, 0.4709, 0.6591, 0.4721, 0.6619, 0.4733, 0.6648, 0.4744, 0.6678, 0.4755, 0.6707, 0.4765, 0.6736, 0.4775, 0.6766, 0.4785, 0.6795, 0.4794, 0.6825, 0.4803, 0.6855, 0.4812, 0.6885, 0.482, 0.6915, 0.4828, 0.6945, 0.4835, 0.6976, 0.4842, 0.7006, 0.4849, 0.7037, 0.4855, 0.7067, 0.4861, 0.7098, 0.4866, 0.7128, 0.4871, 0.7159, 0.4876, 0.719, 0.488, 0.7221, 0.4884, 0.7252, 0.4887, 0.7283, 0.489, 0.7314, 0.4893, 0.7345, 0.4895, 0.7376, 0.4897, 0.7407, 0.4898, 0.7438, 0.4899, 0.7469, 0.49])
me_cone_006.materials.append(mat_base_001)
me_cone_006.materials.append(mat_leafes)
me_cone_006.materials.append(mat_base)
me_cone_006.materials.append(mat_tree)
me_cone_006.update()

# ---- objects
ob_cone_005 = bpy.data.objects.new('Cone.005', me_cone_006)

# ---- transforms, parenting, visibility, modifiers, constraints
ob_cone_005.location = (-0.001464, -0.01101, 12.09)
ob_cone_005.scale = (5.662, 5.662, 4.305)

# ---- collection membership
col_collection.objects.link(ob_cone_005)

# ---- scene / render settings (as saved in the file)
scene.frame_start = 1; scene.frame_end = 250; scene.frame_set(2)
scene.render.engine = 'BLENDER_EEVEE_NEXT'
scene.cycles.sampling_pattern = 'TABULATED_SOBOL'
bpy.context.view_layer.update()

# ---- added for rendering (the .blend has no active camera and no usable light): camera, sun
cam_auto = bpy.data.cameras.new('AutoCamera')
cam_auto.lens = 50.0
cam_auto.sensor_width = 36.0
cam_auto.clip_end = 1000.0
ob_auto_camera = bpy.data.objects.new('AutoCamera', cam_auto)
scene.collection.objects.link(ob_auto_camera)
ob_auto_camera.location = (25.0977, -29.8547, 31.4938)
ob_auto_camera.rotation_euler = (1.09748, -7.21219e-08, 0.694738)
scene.camera = ob_auto_camera
light_auto_sun = bpy.data.lights.new('AutoSun', 'SUN')
light_auto_sun.energy = 3.0
light_auto_sun.angle = 0.0523599
ob_auto_sun = bpy.data.objects.new('AutoSun', light_auto_sun)
scene.collection.objects.link(ob_auto_sun)
ob_auto_sun.rotation_euler = (0.872665, 0.174533, 0.523599)
bpy.context.view_layer.update()
